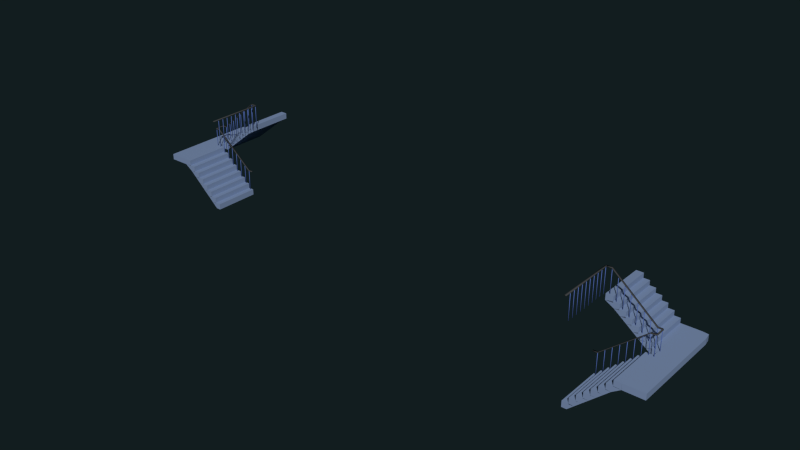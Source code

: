 # Source: St_Etage_stairs.blend  (saved by Blender 2.74.0; exported with 4.5.12 LTS)
import bpy
from mathutils import Matrix  # noqa: F401  (used for matrix-valued properties, if any)

bpy.ops.wm.read_factory_settings(use_empty=True)
scene = bpy.context.scene
scene.name = 'Scene'

# ---- collections
col_collection_4 = bpy.data.collections.new('Collection 4'); scene.collection.children.link(col_collection_4)

# ---- materials (node trees are filled in below, after node groups)
mat_blue_wall_mat = bpy.data.materials.new('blue_wall_mat')
mat_blue_wall_mat.alpha_threshold = 0.0
mat_blue_wall_mat.use_transparent_shadow = False
mat_blue_wall_mat.diffuse_color = (0.2024, 0.2799, 0.448, 1.0)
mat_blue_wall_mat.roughness = 0.5
mat_treppenstangen_mat = bpy.data.materials.new('treppenstangen_mat')
mat_treppenstangen_mat.alpha_threshold = 0.0
mat_treppenstangen_mat.use_transparent_shadow = False
mat_treppenstangen_mat.diffuse_color = (0.09289, 0.158, 0.448, 1.0)
mat_treppenstangen_mat.roughness = 0.5
mat_treppengel_nder = bpy.data.materials.new('Treppengeländer')
mat_treppengel_nder.alpha_threshold = 0.0
mat_treppengel_nder.use_transparent_shadow = False
mat_treppengel_nder.diffuse_color = (0.05505, 0.0575, 0.06072, 1.0)
mat_treppengel_nder.roughness = 0.5

# ---- material node trees

# ---- world
world_world = bpy.data.worlds.new('World'); scene.world = world_world
world_world.color = (0.005979, 0.01231, 0.01341)
world_world.use_sun_shadow = False
world_world.sun_shadow_jitter_overblur = 0.0
world_world.cycles.sampling_method = 'MANUAL'
world_world.cycles.sample_map_resolution = 256

# ---- meshes
me_plane_004 = bpy.data.meshes.new('Plane.004')
me_plane_004.from_pydata([(-0.592, -0.7336, -0.4641), (-0.592, -0.7336, -0.3385), (-0.592, -0.5893, -0.4641), (0.592, -0.7336, -0.4641), (0.592, -0.7336, -0.3385), (0.592, -0.5893, -0.4641), (-0.592, -0.4092, -0.3492), (-0.592, -0.524, -0.3385), (0.592, -0.4092, -0.3492), (0.592, -0.524, -0.3385), (-0.592, -0.5539, -0.3494), (-0.592, -0.5539, -0.2239), (-0.592, -0.4096, -0.3494), (-0.592, -0.3444, -0.2239), (0.592, -0.5539, -0.3494), (0.592, -0.5539, -0.2239), (0.592, -0.4096, -0.3494), (-0.592, -0.2295, -0.2345), (0.592, -0.2295, -0.2345), (0.592, -0.3444, -0.2239), (-0.592, -0.3743, -0.2348), (-0.592, -0.3743, -0.1092), (-0.592, -0.23, -0.2348), (-0.592, -0.1647, -0.1092), (0.592, -0.3743, -0.2348), (0.592, -0.3743, -0.1092), (0.592, -0.23, -0.2348), (-0.592, -0.04985, -0.1198), (0.592, -0.04985, -0.1198), (0.592, -0.1647, -0.1092), (-0.592, -0.1946, -0.1201), (-0.592, -0.1946, 0.005442), (-0.592, -0.05033, -0.1201), (0.592, -0.1946, -0.1201), (0.592, -0.1946, 0.005442), (0.592, -0.05033, -0.1201), (-0.592, 0.1298, -0.005178), (-0.592, 0.01495, 0.005442), (0.592, 0.1298, -0.005178), (0.592, 0.01495, 0.005442), (-0.592, -0.01495, -0.005442), (-0.592, -0.01495, 0.1201), (-0.592, 0.1293, -0.005442), (-0.592, 0.1946, 0.1201), (0.592, -0.01495, -0.005442), (0.592, -0.01495, 0.1201), (0.592, 0.1293, -0.005442), (-0.592, 0.3095, 0.1095), (0.592, 0.3095, 0.1095), (0.592, 0.1946, 0.1201), (-0.592, 0.1647, 0.1092), (-0.592, 0.1647, 0.2348), (-0.592, 0.309, 0.1092), (-0.592, 0.3743, 0.2348), (0.592, 0.1647, 0.1092), (0.592, 0.1647, 0.2348), (0.592, 0.309, 0.1092), (-0.592, 0.4891, 0.2241), (0.592, 0.4891, 0.2241), (0.592, 0.3743, 0.2348), (-0.592, 0.3444, 0.2239), (-0.592, 0.3444, 0.3494), (-0.592, 0.4887, 0.2239), (0.592, 0.3444, 0.2239), (0.592, 0.3444, 0.3494), (0.592, 0.4887, 0.2239), (-0.592, 0.7318, 0.3388), (-0.592, 0.5539, 0.3494), (0.592, 0.7318, 0.3388), (0.592, 0.5539, 0.3494), (-0.592, 0.524, 0.3385), (-0.592, 0.524, 0.4641), (-0.592, 0.7313, 0.3385), (0.592, 0.524, 0.3385), (0.592, 0.524, 0.4641), (0.592, 0.7313, 0.3385), (-0.592, 0.7336, 0.4641), (0.592, 0.7336, 0.4641)], [], [(5, 2, 6, 8), (4, 1, 0, 3), (0, 2, 5, 3), (7, 9, 8, 6), (11, 13, 12, 10), (16, 12, 17, 18), (15, 11, 10, 14), (10, 12, 16, 14), (21, 23, 22, 20), (26, 22, 27, 28), (25, 21, 20, 24), (20, 22, 26, 24), (35, 32, 36, 38), (34, 31, 30, 33), (30, 32, 35, 33), (37, 39, 38, 36), (41, 43, 42, 40), (46, 42, 47, 48), (45, 41, 40, 44), (40, 42, 46, 44), (51, 53, 52, 50), (56, 52, 57, 58), (55, 51, 50, 54), (50, 52, 56, 54), (65, 62, 66, 68), (64, 61, 60, 63), (60, 62, 65, 63), (67, 69, 68, 66), (74, 71, 70, 73), (70, 72, 75, 73), (1, 7, 2, 0), (9, 4, 3, 5), (1, 4, 9, 7), (9, 5, 8), (2, 7, 6), (19, 15, 14, 16), (11, 15, 19, 13), (13, 19, 18, 17), (19, 16, 18), (12, 13, 17), (29, 25, 24, 26), (21, 25, 29, 23), (23, 29, 28, 27), (29, 26, 28), (22, 23, 27), (31, 37, 32, 30), (39, 34, 33, 35), (31, 34, 39, 37), (39, 35, 38), (32, 37, 36), (49, 45, 44, 46), (41, 45, 49, 43), (43, 49, 48, 47), (49, 46, 48), (42, 43, 47), (59, 55, 54, 56), (51, 55, 59, 53), (53, 59, 58, 57), (59, 56, 58), (52, 53, 57), (61, 67, 62, 60), (69, 64, 63, 65), (61, 64, 69, 67), (69, 65, 68), (62, 67, 66), (71, 76, 72, 70), (77, 74, 73, 75), (71, 74, 77, 76)])
_uv = me_plane_004.uv_layers.new(name='UVMap')
_uv.uv.foreach_set('vector', [0.4581, 0.2414, 0.4581, 0.4829, 0.4198, 0.4829, 0.4198, 0.2414, 0.9492, 0.7243, 0.9492, 0.4829, 0.9741, 0.4829, 0.9741, 0.7243, 0.4886, 0.4829, 0.4581, 0.4829, 0.4581, 0.2414, 0.4886, 0.2414, 0.739, 0.4829, 0.739, 0.2414, 0.7632, 0.2414, 0.7632, 0.4829, 0.8001, 0.7243, 0.8001, 0.7671, 0.7752, 0.7538, 0.7752, 0.7243, 0.5878, 0.4829, 0.5878, 0.2414, 0.6261, 0.2414, 0.6261, 0.4829, 0.994, 0.2414, 0.994, 0.4829, 0.9691, 0.4829, 0.9691, 0.2414, 0.5574, 0.2414, 0.5878, 0.2414, 0.5878, 0.4829, 0.5574, 0.4829, 0.651, 0.7905, 0.651, 0.7477, 0.6758, 0.7611, 0.6758, 0.7905, 0.5269, 3.039e-09, 0.5269, 0.2414, 0.4886, 0.2414, 0.4886, 0.0, 0.9691, 0.2414, 0.9691, 0.4829, 0.9443, 0.4829, 0.9443, 0.2414, 0.5574, 0.2414, 0.5269, 0.2414, 0.5269, 3.039e-09, 0.5574, 1.215e-08, 0.4581, 0.0, 0.4581, 0.2414, 0.4198, 0.2414, 0.4198, 3.039e-08, 0.9503, 0.2414, 0.9503, 0.0, 0.9752, 0.0, 0.9752, 0.2414, 0.4886, 0.2414, 0.4581, 0.2414, 0.4581, 0.0, 0.4886, 9.116e-09, 0.719, 2.431e-08, 0.719, 0.2414, 0.6948, 0.2414, 0.6948, 2.431e-08, 0.6261, 0.7905, 0.6261, 0.7477, 0.651, 0.7611, 0.651, 0.7905, 0.5269, 0.2414, 0.5269, 0.4829, 0.4886, 0.4829, 0.4886, 0.2414, 0.9492, 0.4829, 0.9492, 0.7243, 0.9244, 0.7243, 0.9244, 0.4829, 0.5574, 0.4829, 0.5269, 0.4829, 0.5269, 0.2414, 0.5574, 0.2414, 0.8001, 0.7905, 0.8001, 0.7477, 0.8249, 0.7611, 0.8249, 0.7905, 0.5957, 0.0, 0.5957, 0.2414, 0.5574, 0.2414, 0.5574, 1.215e-08, 0.9006, 0.0, 0.9006, 0.2414, 0.8758, 0.2414, 0.8758, 1.519e-09, 0.6261, 0.2414, 0.5957, 0.2414, 0.5957, 0.0, 0.6261, 1.064e-08, 0.3682, 0.2414, 0.3682, 0.0, 0.4198, 0.0, 0.4198, 0.2414, 0.9255, 0.2414, 0.9255, 0.0, 0.9503, 0.0, 0.9503, 0.2414, 0.3377, 0.0, 0.3682, 0.0, 0.3682, 0.2414, 0.3377, 0.2414, 0.3816, 0.4829, 0.3816, 0.2414, 0.4191, 0.2414, 0.4191, 0.4829, 0.9255, 0.0, 0.9255, 0.2414, 0.9006, 0.2414, 0.9006, 6.077e-09, 0.9194, 0.4829, 0.8757, 0.4829, 0.8757, 0.2414, 0.9194, 0.2414, 0.5937, 0.7905, 0.5937, 0.7477, 0.6186, 0.7611, 0.6186, 0.7905, 0.6186, 0.8139, 0.6186, 0.8566, 0.5937, 0.8566, 0.5937, 0.8272, 0.6948, 0.4829, 0.6948, 0.2414, 0.739, 0.2414, 0.739, 0.4829, 0.6186, 0.8139, 0.5937, 0.8272, 0.6165, 0.7905, 0.6186, 0.7611, 0.5937, 0.7477, 0.5958, 0.7243, 0.2493, 0.782, 0.2493, 0.8247, 0.2244, 0.8247, 0.2244, 0.7953, 0.6261, 0.7243, 0.6261, 0.4829, 0.6704, 0.4829, 0.6704, 0.7243, 0.6704, 0.7243, 0.6704, 0.4829, 0.6946, 0.4829, 0.6946, 0.7243, 0.2493, 0.782, 0.2244, 0.7953, 0.2472, 0.7586, 0.7752, 0.7538, 0.8001, 0.7671, 0.798, 0.7905, 0.7255, 0.8139, 0.7255, 0.8566, 0.7007, 0.8566, 0.7007, 0.8272, 0.557, 0.7243, 0.557, 0.4829, 0.6013, 0.4829, 0.6013, 0.7243, 0.6013, 0.7243, 0.6013, 0.4829, 0.6255, 0.4829, 0.6255, 0.7243, 0.7255, 0.8139, 0.7007, 0.8272, 0.7234, 0.7905, 0.6758, 0.7611, 0.651, 0.7477, 0.6531, 0.7243, 0.7007, 0.7243, 0.7007, 0.7671, 0.6758, 0.7538, 0.6758, 0.7243, 0.1864, 0.782, 0.1864, 0.8247, 0.1616, 0.8247, 0.1616, 0.7953, 0.7632, 0.0, 0.7632, 0.2414, 0.719, 0.2414, 0.719, 2.431e-08, 0.1864, 0.782, 0.1616, 0.7953, 0.1843, 0.7586, 0.6758, 0.7538, 0.7007, 0.7671, 0.6986, 0.7905, 0.1119, 0.782, 0.1119, 0.8247, 0.08705, 0.8247, 0.08705, 0.7953, 0.6946, 0.7243, 0.6946, 0.4829, 0.7388, 0.4829, 0.7388, 0.7243, 0.7388, 0.7243, 0.7388, 0.4829, 0.763, 0.4829, 0.763, 0.7243, 0.1119, 0.782, 0.08705, 0.7953, 0.1098, 0.7586, 0.651, 0.7611, 0.6261, 0.7477, 0.6282, 0.7243, 0.2113, 0.782, 0.2113, 0.8247, 0.1864, 0.8247, 0.1864, 0.7953, 0.06845, 0.5171, 0.06845, 0.7586, 0.0242, 0.7586, 0.0242, 0.5171, 0.0242, 0.5171, 0.0242, 0.7586, 0.0, 0.7586, 1.574e-08, 0.5171, 0.2113, 0.782, 0.1864, 0.7953, 0.2092, 0.7586, 0.8249, 0.7611, 0.8001, 0.7477, 0.8022, 0.7243, 0.544, 0.8033, 0.544, 0.7606, 0.5689, 0.7739, 0.5689, 0.8033, 0.5937, 0.7606, 0.5937, 0.8033, 0.5689, 0.8033, 0.5689, 0.7739, 0.3374, 0.4829, 0.3374, 0.2414, 0.3816, 0.2414, 0.3816, 0.4829, 0.5937, 0.7606, 0.5689, 0.7739, 0.5916, 0.7243, 0.5689, 0.7739, 0.544, 0.7606, 0.5461, 0.7243, 0.7255, 0.8332, 0.7255, 0.7905, 0.7504, 0.7909, 0.7504, 0.8332, 0.8249, 0.7905, 0.8249, 0.8332, 0.8001, 0.8332, 0.8001, 0.7909, 0.8315, 0.2414, 0.8315, 0.0, 0.8758, 1.064e-08, 0.8758, 0.2414])
me_plane_004.materials.append(mat_blue_wall_mat)
me_plane_004.use_remesh_preserve_volume = False
me_plane_004.use_remesh_preserve_attributes = False
me_plane_004.use_mirror_vertex_groups = False
me_plane_004.update()
me_plane_003 = bpy.data.meshes.new('Plane.003')
me_plane_003.from_pydata([(-0.592, -0.7336, -0.4641), (-0.592, -0.7336, -0.3385), (-0.592, -0.5893, -0.4641), (0.592, -0.7336, -0.4641), (0.592, -0.7336, -0.3385), (0.592, -0.5893, -0.4641), (-0.592, -0.4092, -0.3492), (-0.592, -0.524, -0.3385), (0.592, -0.4092, -0.3492), (0.592, -0.524, -0.3385), (-0.592, -0.5539, -0.3494), (-0.592, -0.5539, -0.2239), (-0.592, -0.4096, -0.3494), (-0.592, -0.3444, -0.2239), (0.592, -0.5539, -0.3494), (0.592, -0.5539, -0.2239), (0.592, -0.4096, -0.3494), (-0.592, -0.2295, -0.2345), (0.592, -0.2295, -0.2345), (0.592, -0.3444, -0.2239), (-0.592, -0.3743, -0.2348), (-0.592, -0.3743, -0.1092), (-0.592, -0.23, -0.2348), (-0.592, -0.1647, -0.1092), (0.592, -0.3743, -0.2348), (0.592, -0.3743, -0.1092), (0.592, -0.23, -0.2348), (-0.592, -0.04985, -0.1198), (0.592, -0.04985, -0.1198), (0.592, -0.1647, -0.1092), (-0.592, -0.1946, -0.1201), (-0.592, -0.1946, 0.005442), (-0.592, -0.05033, -0.1201), (0.592, -0.1946, -0.1201), (0.592, -0.1946, 0.005442), (0.592, -0.05033, -0.1201), (-0.592, 0.1298, -0.005178), (-0.592, 0.01495, 0.005442), (0.592, 0.1298, -0.005178), (0.592, 0.01495, 0.005442), (-0.592, -0.01495, -0.005442), (-0.592, -0.01495, 0.1201), (-0.592, 0.1293, -0.005442), (-0.592, 0.1946, 0.1201), (0.592, -0.01495, -0.005442), (0.592, -0.01495, 0.1201), (0.592, 0.1293, -0.005442), (-0.592, 0.3095, 0.1095), (0.592, 0.3095, 0.1095), (0.592, 0.1946, 0.1201), (-0.592, 0.1647, 0.1092), (-0.592, 0.1647, 0.2348), (-0.592, 0.309, 0.1092), (-0.592, 0.3743, 0.2348), (0.592, 0.1647, 0.1092), (0.592, 0.1647, 0.2348), (0.592, 0.309, 0.1092), (-0.592, 0.4891, 0.2241), (0.592, 0.4891, 0.2241), (0.592, 0.3743, 0.2348), (-0.592, 0.3444, 0.2239), (-0.592, 0.3444, 0.3494), (-0.592, 0.4887, 0.2239), (0.592, 0.3444, 0.2239), (0.592, 0.3444, 0.3494), (0.592, 0.4887, 0.2239), (-0.592, 0.7318, 0.3388), (-0.592, 0.5539, 0.3494), (0.592, 0.7318, 0.3388), (0.592, 0.5539, 0.3494), (-0.592, 0.524, 0.3385), (-0.592, 0.524, 0.4641), (-0.592, 0.7313, 0.3385), (0.592, 0.524, 0.3385), (0.592, 0.524, 0.4641), (0.592, 0.7313, 0.3385), (-0.592, 0.7336, 0.4641), (0.592, 0.7336, 0.4641)], [], [(5, 2, 6, 8), (4, 1, 0, 3), (0, 2, 5, 3), (7, 9, 8, 6), (11, 13, 12, 10), (16, 12, 17, 18), (15, 11, 10, 14), (10, 12, 16, 14), (21, 23, 22, 20), (26, 22, 27, 28), (25, 21, 20, 24), (20, 22, 26, 24), (35, 32, 36, 38), (34, 31, 30, 33), (30, 32, 35, 33), (37, 39, 38, 36), (41, 43, 42, 40), (46, 42, 47, 48), (45, 41, 40, 44), (40, 42, 46, 44), (51, 53, 52, 50), (56, 52, 57, 58), (55, 51, 50, 54), (50, 52, 56, 54), (65, 62, 66, 68), (64, 61, 60, 63), (60, 62, 65, 63), (67, 69, 68, 66), (74, 71, 70, 73), (70, 72, 75, 73), (1, 7, 2, 0), (9, 4, 3, 5), (1, 4, 9, 7), (9, 5, 8), (2, 7, 6), (19, 15, 14, 16), (11, 15, 19, 13), (13, 19, 18, 17), (19, 16, 18), (12, 13, 17), (29, 25, 24, 26), (21, 25, 29, 23), (23, 29, 28, 27), (29, 26, 28), (22, 23, 27), (31, 37, 32, 30), (39, 34, 33, 35), (31, 34, 39, 37), (39, 35, 38), (32, 37, 36), (49, 45, 44, 46), (41, 45, 49, 43), (43, 49, 48, 47), (49, 46, 48), (42, 43, 47), (59, 55, 54, 56), (51, 55, 59, 53), (53, 59, 58, 57), (59, 56, 58), (52, 53, 57), (61, 67, 62, 60), (69, 64, 63, 65), (61, 64, 69, 67), (69, 65, 68), (62, 67, 66), (71, 76, 72, 70), (77, 74, 73, 75), (71, 74, 77, 76)])
_uv = me_plane_003.uv_layers.new(name='UVMap')
_uv.uv.foreach_set('vector', [0.4581, 0.2414, 0.4581, 0.4829, 0.4198, 0.4829, 0.4198, 0.2414, 0.9492, 0.7243, 0.9492, 0.4829, 0.9741, 0.4829, 0.9741, 0.7243, 0.4886, 0.4829, 0.4581, 0.4829, 0.4581, 0.2414, 0.4886, 0.2414, 0.739, 0.4829, 0.739, 0.2414, 0.7632, 0.2414, 0.7632, 0.4829, 0.8001, 0.7243, 0.8001, 0.7671, 0.7752, 0.7538, 0.7752, 0.7243, 0.5878, 0.4829, 0.5878, 0.2414, 0.6261, 0.2414, 0.6261, 0.4829, 0.994, 0.2414, 0.994, 0.4829, 0.9691, 0.4829, 0.9691, 0.2414, 0.5574, 0.2414, 0.5878, 0.2414, 0.5878, 0.4829, 0.5574, 0.4829, 0.651, 0.7905, 0.651, 0.7477, 0.6758, 0.7611, 0.6758, 0.7905, 0.5269, 3.039e-09, 0.5269, 0.2414, 0.4886, 0.2414, 0.4886, 0.0, 0.9691, 0.2414, 0.9691, 0.4829, 0.9443, 0.4829, 0.9443, 0.2414, 0.5574, 0.2414, 0.5269, 0.2414, 0.5269, 3.039e-09, 0.5574, 1.215e-08, 0.4581, 0.0, 0.4581, 0.2414, 0.4198, 0.2414, 0.4198, 3.039e-08, 0.9503, 0.2414, 0.9503, 0.0, 0.9752, 0.0, 0.9752, 0.2414, 0.4886, 0.2414, 0.4581, 0.2414, 0.4581, 0.0, 0.4886, 9.116e-09, 0.719, 2.431e-08, 0.719, 0.2414, 0.6948, 0.2414, 0.6948, 2.431e-08, 0.6261, 0.7905, 0.6261, 0.7477, 0.651, 0.7611, 0.651, 0.7905, 0.5269, 0.2414, 0.5269, 0.4829, 0.4886, 0.4829, 0.4886, 0.2414, 0.9492, 0.4829, 0.9492, 0.7243, 0.9244, 0.7243, 0.9244, 0.4829, 0.5574, 0.4829, 0.5269, 0.4829, 0.5269, 0.2414, 0.5574, 0.2414, 0.8001, 0.7905, 0.8001, 0.7477, 0.8249, 0.7611, 0.8249, 0.7905, 0.5957, 0.0, 0.5957, 0.2414, 0.5574, 0.2414, 0.5574, 1.215e-08, 0.9006, 0.0, 0.9006, 0.2414, 0.8758, 0.2414, 0.8758, 1.519e-09, 0.6261, 0.2414, 0.5957, 0.2414, 0.5957, 0.0, 0.6261, 1.064e-08, 0.3682, 0.2414, 0.3682, 0.0, 0.4198, 0.0, 0.4198, 0.2414, 0.9255, 0.2414, 0.9255, 0.0, 0.9503, 0.0, 0.9503, 0.2414, 0.3377, 0.0, 0.3682, 0.0, 0.3682, 0.2414, 0.3377, 0.2414, 0.3816, 0.4829, 0.3816, 0.2414, 0.4191, 0.2414, 0.4191, 0.4829, 0.9255, 0.0, 0.9255, 0.2414, 0.9006, 0.2414, 0.9006, 6.077e-09, 0.9194, 0.4829, 0.8757, 0.4829, 0.8757, 0.2414, 0.9194, 0.2414, 0.5937, 0.7905, 0.5937, 0.7477, 0.6186, 0.7611, 0.6186, 0.7905, 0.6186, 0.8139, 0.6186, 0.8566, 0.5937, 0.8566, 0.5937, 0.8272, 0.6948, 0.4829, 0.6948, 0.2414, 0.739, 0.2414, 0.739, 0.4829, 0.6186, 0.8139, 0.5937, 0.8272, 0.6165, 0.7905, 0.6186, 0.7611, 0.5937, 0.7477, 0.5958, 0.7243, 0.2493, 0.782, 0.2493, 0.8247, 0.2244, 0.8247, 0.2244, 0.7953, 0.6261, 0.7243, 0.6261, 0.4829, 0.6704, 0.4829, 0.6704, 0.7243, 0.6704, 0.7243, 0.6704, 0.4829, 0.6946, 0.4829, 0.6946, 0.7243, 0.2493, 0.782, 0.2244, 0.7953, 0.2472, 0.7586, 0.7752, 0.7538, 0.8001, 0.7671, 0.798, 0.7905, 0.7255, 0.8139, 0.7255, 0.8566, 0.7007, 0.8566, 0.7007, 0.8272, 0.557, 0.7243, 0.557, 0.4829, 0.6013, 0.4829, 0.6013, 0.7243, 0.6013, 0.7243, 0.6013, 0.4829, 0.6255, 0.4829, 0.6255, 0.7243, 0.7255, 0.8139, 0.7007, 0.8272, 0.7234, 0.7905, 0.6758, 0.7611, 0.651, 0.7477, 0.6531, 0.7243, 0.7007, 0.7243, 0.7007, 0.7671, 0.6758, 0.7538, 0.6758, 0.7243, 0.1864, 0.782, 0.1864, 0.8247, 0.1616, 0.8247, 0.1616, 0.7953, 0.7632, 0.0, 0.7632, 0.2414, 0.719, 0.2414, 0.719, 2.431e-08, 0.1864, 0.782, 0.1616, 0.7953, 0.1843, 0.7586, 0.6758, 0.7538, 0.7007, 0.7671, 0.6986, 0.7905, 0.1119, 0.782, 0.1119, 0.8247, 0.08705, 0.8247, 0.08705, 0.7953, 0.6946, 0.7243, 0.6946, 0.4829, 0.7388, 0.4829, 0.7388, 0.7243, 0.7388, 0.7243, 0.7388, 0.4829, 0.763, 0.4829, 0.763, 0.7243, 0.1119, 0.782, 0.08705, 0.7953, 0.1098, 0.7586, 0.651, 0.7611, 0.6261, 0.7477, 0.6282, 0.7243, 0.2113, 0.782, 0.2113, 0.8247, 0.1864, 0.8247, 0.1864, 0.7953, 0.06845, 0.5171, 0.06845, 0.7586, 0.0242, 0.7586, 0.0242, 0.5171, 0.0242, 0.5171, 0.0242, 0.7586, 0.0, 0.7586, 1.574e-08, 0.5171, 0.2113, 0.782, 0.1864, 0.7953, 0.2092, 0.7586, 0.8249, 0.7611, 0.8001, 0.7477, 0.8022, 0.7243, 0.544, 0.8033, 0.544, 0.7606, 0.5689, 0.7739, 0.5689, 0.8033, 0.5937, 0.7606, 0.5937, 0.8033, 0.5689, 0.8033, 0.5689, 0.7739, 0.3374, 0.4829, 0.3374, 0.2414, 0.3816, 0.2414, 0.3816, 0.4829, 0.5937, 0.7606, 0.5689, 0.7739, 0.5916, 0.7243, 0.5689, 0.7739, 0.544, 0.7606, 0.5461, 0.7243, 0.7255, 0.8332, 0.7255, 0.7905, 0.7504, 0.7909, 0.7504, 0.8332, 0.8249, 0.7905, 0.8249, 0.8332, 0.8001, 0.8332, 0.8001, 0.7909, 0.8315, 0.2414, 0.8315, 0.0, 0.8758, 1.064e-08, 0.8758, 0.2414])
me_plane_003.materials.append(mat_blue_wall_mat)
me_plane_003.use_remesh_preserve_volume = False
me_plane_003.use_remesh_preserve_attributes = False
me_plane_003.use_mirror_vertex_groups = False
me_plane_003.update()
me_plane_002 = bpy.data.meshes.new('Plane.002')
me_plane_002.from_pydata([(-1.268, -0.3021, 0.06306), (1.268, -0.3021, 0.06306), (-1.268, 0.3026, 0.06248), (1.248, 0.2717, 0.06248), (-1.268, -0.3021, -0.06248), (1.268, -0.3021, -0.06248), (-1.268, 0.3026, -0.06248), (1.248, 0.2717, -0.06248), (0.08393, -0.3021, -0.06248), (0.08393, -0.3021, 0.06306), (-1.268, -0.3021, -0.0628), (-0.08393, -0.3021, -0.0628), (-1.268, -0.3026, -0.06306), (-0.08393, -0.3026, -0.06306), (-1.268, -0.3004, 0.06248), (-0.08393, -0.3004, 0.06248), (-1.268, 0.1061, 0.06267), (1.268, 0.1061, 0.06267), (-1.268, 0.1061, -0.06248), (1.268, 0.1061, -0.06248), (1.09, -0.3021, 0.06306), (1.09, 0.3026, 0.06248), (1.09, -0.3021, -0.06248), (1.09, 0.3026, -0.06248), (1.09, 0.1061, -0.06248), (1.09, 0.1061, 0.06267)], [(11, 10), (13, 12), (14, 15), (14, 12), (15, 13)], [(25, 17, 3, 21), (24, 23, 7, 19), (21, 23, 6, 2), (17, 19, 7, 3), (20, 22, 5, 1), (16, 18, 4, 0), (9, 1, 5, 8), (2, 6, 18, 16), (1, 5, 19, 17), (22, 24, 19, 5), (20, 1, 17, 25), (0, 20, 25, 16), (4, 18, 24, 22), (0, 4, 22, 20), (3, 7, 23, 21), (18, 6, 23, 24), (16, 25, 21, 2)])
_uv = me_plane_002.uv_layers.new(name='UVMap')
_uv.uv.foreach_set('vector', [0.1692, 0.4809, 0.1692, 0.5171, 0.1342, 0.513, 0.1277, 0.4809, 0.04151, 0.03622, 0.0, 0.03622, 0.006521, 0.004162, 0.04151, 0.0, 0.8996, 0.5151, 0.9244, 0.5151, 0.9244, 0.9959, 0.8996, 0.9959, 0.4694, 0.7581, 0.4446, 0.7581, 0.4446, 0.7243, 0.4694, 0.7243, 0.4175, 0.5191, 0.3927, 0.5191, 0.3927, 0.4829, 0.4175, 0.4829, 0.4696, 0.7644, 0.4943, 0.7644, 0.4943, 0.8476, 0.4695, 0.8476, 0.324, 0.9657, 0.324, 0.7243, 0.3489, 0.7243, 0.3489, 0.9657, 0.4696, 0.7243, 0.4943, 0.7243, 0.4943, 0.7644, 0.4696, 0.7644, 0.4695, 0.8414, 0.4446, 0.8414, 0.4446, 0.7581, 0.4694, 0.7581, 0.1277, 0.03622, 0.04151, 0.03622, 0.04151, 0.0, 0.1277, 0.0, 0.2554, 0.4809, 0.2554, 0.5171, 0.1692, 0.5171, 0.1692, 0.4809, 0.2554, 2.431e-08, 0.2554, 0.4809, 0.1692, 0.4809, 0.1692, 2.431e-08, 0.1277, 0.5171, 0.04151, 0.5171, 0.04151, 0.03622, 0.1277, 0.03622, 0.4175, 1.0, 0.3927, 1.0, 0.3927, 0.5191, 0.4175, 0.5191, 0.8996, 0.4829, 0.9244, 0.4829, 0.9244, 0.5151, 0.8996, 0.5151, 0.04151, 0.5171, 1.007e-07, 0.5171, 0.0, 0.03622, 0.04151, 0.03622, 0.1692, 2.431e-08, 0.1692, 0.4809, 0.1277, 0.4809, 0.1277, 0.0])
me_plane_002.materials.append(mat_blue_wall_mat)
me_plane_002.use_remesh_preserve_volume = False
me_plane_002.use_remesh_preserve_attributes = False
me_plane_002.use_mirror_vertex_groups = False
me_plane_002.update()
me_plane_001 = bpy.data.meshes.new('Plane.001')
me_plane_001.from_pydata([(-1.268, -0.3021, 0.06306), (1.268, -0.3021, 0.06306), (-1.268, 0.3026, 0.06248), (1.248, 0.2717, 0.06248), (-1.268, -0.3021, -0.06248), (1.268, -0.3021, -0.06248), (-1.268, 0.3026, -0.06248), (1.248, 0.2717, -0.06248), (0.08393, -0.3021, -0.06248), (0.08393, -0.3021, 0.06306), (-1.268, -0.3021, -0.0628), (-0.08393, -0.3021, -0.0628), (-1.268, -0.3026, -0.06306), (-0.08393, -0.3026, -0.06306), (-1.268, -0.3004, 0.06248), (-0.08393, -0.3004, 0.06248), (-1.268, 0.1061, 0.06267), (1.268, 0.1061, 0.06267), (-1.268, 0.1061, -0.06248), (1.268, 0.1061, -0.06248), (1.09, -0.3021, 0.06306), (1.09, 0.3026, 0.06248), (1.09, -0.3021, -0.06248), (1.09, 0.3026, -0.06248), (1.09, 0.1061, -0.06248), (1.09, 0.1061, 0.06267)], [(11, 10), (13, 12), (14, 15), (14, 12), (15, 13)], [(25, 17, 3, 21), (24, 23, 7, 19), (21, 23, 6, 2), (17, 19, 7, 3), (20, 22, 5, 1), (16, 18, 4, 0), (9, 1, 5, 8), (2, 6, 18, 16), (1, 5, 19, 17), (22, 24, 19, 5), (20, 1, 17, 25), (0, 20, 25, 16), (4, 18, 24, 22), (0, 4, 22, 20), (3, 7, 23, 21), (18, 6, 23, 24), (16, 25, 21, 2)])
_uv = me_plane_001.uv_layers.new(name='UVMap')
_uv.uv.foreach_set('vector', [0.1692, 0.4809, 0.1692, 0.5171, 0.1342, 0.513, 0.1277, 0.4809, 0.04151, 0.03622, 0.0, 0.03622, 0.006521, 0.004162, 0.04151, 0.0, 0.8996, 0.5151, 0.9244, 0.5151, 0.9244, 0.9959, 0.8996, 0.9959, 0.4694, 0.7581, 0.4446, 0.7581, 0.4446, 0.7243, 0.4694, 0.7243, 0.4175, 0.5191, 0.3927, 0.5191, 0.3927, 0.4829, 0.4175, 0.4829, 0.4696, 0.7644, 0.4943, 0.7644, 0.4943, 0.8476, 0.4695, 0.8476, 0.324, 0.9657, 0.324, 0.7243, 0.3489, 0.7243, 0.3489, 0.9657, 0.4696, 0.7243, 0.4943, 0.7243, 0.4943, 0.7644, 0.4696, 0.7644, 0.4695, 0.8414, 0.4446, 0.8414, 0.4446, 0.7581, 0.4694, 0.7581, 0.1277, 0.03622, 0.04151, 0.03622, 0.04151, 0.0, 0.1277, 0.0, 0.2554, 0.4809, 0.2554, 0.5171, 0.1692, 0.5171, 0.1692, 0.4809, 0.2554, 2.431e-08, 0.2554, 0.4809, 0.1692, 0.4809, 0.1692, 2.431e-08, 0.1277, 0.5171, 0.04151, 0.5171, 0.04151, 0.03622, 0.1277, 0.03622, 0.4175, 1.0, 0.3927, 1.0, 0.3927, 0.5191, 0.4175, 0.5191, 0.8996, 0.4829, 0.9244, 0.4829, 0.9244, 0.5151, 0.8996, 0.5151, 0.04151, 0.5171, 1.007e-07, 0.5171, 0.0, 0.03622, 0.04151, 0.03622, 0.1692, 2.431e-08, 0.1692, 0.4809, 0.1277, 0.4809, 0.1277, 0.0])
me_plane_001.materials.append(mat_blue_wall_mat)
me_plane_001.use_remesh_preserve_volume = False
me_plane_001.use_remesh_preserve_attributes = False
me_plane_001.use_mirror_vertex_groups = False
me_plane_001.update()
me_cube_009 = bpy.data.meshes.new('Cube.009')
me_cube_009.from_pydata([(-0.0113, -0.0113, -0.51), (-0.0113, -0.0113, 0.51), (-0.0113, 0.0113, -0.51), (-0.0113, 0.0113, 0.51), (0.0113, -0.0113, -0.51), (0.0113, -0.0113, 0.51), (0.0113, 0.0113, -0.51), (0.0113, 0.0113, 0.51)], [], [(1, 3, 2, 0), (3, 7, 6, 2), (7, 5, 4, 6), (5, 1, 0, 4), (0, 2, 6, 4), (5, 7, 3, 1)])
me_cube_009.polygons.foreach_set('use_smooth', [True] * 6)
me_cube_009.materials.append(mat_treppenstangen_mat)
me_cube_009.use_remesh_preserve_volume = False
me_cube_009.use_remesh_preserve_attributes = False
me_cube_009.use_mirror_vertex_groups = False
me_cube_009.update()
me_cube_007 = bpy.data.meshes.new('Cube.007')
me_cube_007.from_pydata([(-1.42, 0.04842, -0.01138), (-1.42, 0.04842, 0.01138), (-1.396, -0.02006, -0.01138), (-1.396, -0.02006, 0.01138), (-1.34, 0.04842, -0.01138), (-1.34, 0.04842, 0.01138), (-1.34, -0.04842, -0.01138), (-1.34, -0.04842, 0.01138), (1.42, 0.04842, -0.01138), (1.42, 0.04842, 0.01138), (1.42, -0.04842, -0.01138), (1.42, -0.04842, 0.01138)], [], [(1, 0, 2, 3), (6, 4, 8, 10), (3, 2, 6, 7), (9, 11, 10, 8), (7, 6, 10, 11), (5, 7, 11, 9), (4, 5, 9, 8), (0, 4, 2), (2, 4, 6), (5, 1, 3), (5, 3, 7)])
me_cube_007.polygons.foreach_set('use_smooth', [True] * 11)
me_cube_007.materials.append(mat_treppengel_nder)
me_cube_007.use_remesh_preserve_volume = False
me_cube_007.use_remesh_preserve_attributes = False
me_cube_007.use_mirror_vertex_groups = False
me_cube_007.update()
me_plane_000 = bpy.data.meshes.new('Plane.000')
me_plane_000.from_pydata([(0.592, 0.7336, -0.2845), (0.592, 0.7336, -0.4101), (0.592, 0.5893, -0.4101), (0.592, 0.524, -0.2845), (-0.592, 0.7336, -0.4101), (-0.592, 0.7336, -0.2845), (-0.592, 0.5893, -0.4101), (-0.592, 0.524, -0.2845), (0.592, 0.4092, -0.3105), (-0.592, 0.4092, -0.3105), (0.592, 0.5539, -0.3108), (0.592, 0.5539, -0.1853), (0.592, 0.4096, -0.3108), (0.592, 0.3444, -0.1853), (-0.592, 0.5539, -0.3108), (-0.592, 0.5539, -0.1853), (-0.592, 0.4096, -0.3108), (-0.592, 0.3444, -0.1853), (0.592, 0.2295, -0.2113), (-0.592, 0.2295, -0.2113), (0.592, 0.3743, -0.2116), (0.592, 0.3743, -0.08607), (0.592, 0.23, -0.2116), (0.592, 0.1647, -0.08607), (-0.592, 0.3743, -0.2116), (-0.592, 0.3743, -0.08607), (-0.592, 0.23, -0.2116), (-0.592, 0.1647, -0.08607), (0.592, 0.04985, -0.112), (-0.592, 0.04985, -0.112), (0.592, 0.1946, -0.1124), (0.592, 0.1946, 0.01316), (0.592, 0.05033, -0.1124), (0.592, -0.01495, 0.01316), (-0.592, 0.1946, -0.1124), (-0.592, 0.1946, 0.01316), (-0.592, 0.05033, -0.1124), (-0.592, -0.01495, 0.01316), (0.592, -0.1298, -0.01282), (-0.592, -0.1298, -0.01282), (0.592, 0.01495, -0.01316), (0.592, 0.01495, 0.1124), (0.592, -0.1293, -0.01316), (0.592, -0.1946, 0.1124), (-0.592, 0.01495, -0.01316), (-0.592, 0.01495, 0.1124), (-0.592, -0.1293, -0.01316), (-0.592, -0.1946, 0.1124), (0.592, -0.3095, 0.0864), (-0.592, -0.3095, 0.0864), (0.592, -0.1647, 0.08607), (0.592, -0.1647, 0.2116), (0.592, -0.309, 0.08607), (0.592, -0.3743, 0.2116), (-0.592, -0.1647, 0.08607), (-0.592, -0.1647, 0.2116), (-0.592, -0.309, 0.08607), (-0.592, -0.3743, 0.2116), (0.592, -0.4891, 0.1856), (-0.592, -0.4891, 0.1856), (0.592, -0.3444, 0.1853), (0.592, -0.3444, 0.3108), (0.592, -0.4887, 0.1853), (0.592, -0.5539, 0.3108), (-0.592, -0.3444, 0.1853), (-0.592, -0.3444, 0.3108), (-0.592, -0.4887, 0.1853), (-0.592, -0.5539, 0.3108), (0.592, -0.7336, 0.2849), (-0.592, -0.7336, 0.2849), (0.592, -0.524, 0.2845), (0.592, -0.524, 0.4101), (0.592, -0.7331, 0.2845), (0.592, -0.7336, 0.4101), (-0.592, -0.524, 0.2845), (-0.592, -0.524, 0.4101), (-0.592, -0.7331, 0.2845), (-0.592, -0.7336, 0.4101)], [], [(6, 2, 8, 9), (7, 5, 4, 6), (11, 13, 12, 10), (16, 12, 18, 19), (17, 15, 14, 16), (15, 11, 10, 14), (10, 12, 16, 14), (11, 15, 17, 13), (21, 23, 22, 20), (26, 22, 28, 29), (27, 25, 24, 26), (25, 21, 20, 24), (20, 22, 26, 24), (21, 25, 27, 23), (31, 33, 32, 30), (36, 32, 38, 39), (37, 35, 34, 36), (35, 31, 30, 34), (30, 32, 36, 34), (31, 35, 37, 33), (41, 43, 42, 40), (46, 42, 48, 49), (47, 45, 44, 46), (45, 41, 40, 44), (40, 42, 46, 44), (41, 45, 47, 43), (51, 53, 52, 50), (56, 52, 58, 59), (57, 55, 54, 56), (55, 51, 50, 54), (50, 52, 56, 54), (51, 55, 57, 53), (61, 63, 62, 60), (66, 62, 68, 69), (67, 65, 64, 66), (65, 61, 60, 64), (60, 62, 66, 64), (61, 65, 67, 63), (71, 73, 72, 70), (77, 75, 74, 76), (75, 71, 70, 74), (70, 72, 76, 74), (71, 75, 77, 73), (1, 2, 6, 4), (0, 3, 2, 1), (0, 5, 7, 3), (3, 7, 9, 8), (7, 6, 9), (2, 3, 8), (13, 17, 19, 18), (17, 16, 19), (12, 13, 18), (23, 27, 29, 28), (27, 26, 29), (22, 23, 28), (33, 37, 39, 38), (37, 36, 39), (32, 33, 38), (43, 47, 49, 48), (47, 46, 49), (42, 43, 48), (53, 57, 59, 58), (57, 56, 59), (52, 53, 58), (63, 67, 69, 68), (67, 66, 69), (62, 63, 68), (72, 73, 77, 76)])
_uv = me_plane_000.uv_layers.new(name='UVMap')
_uv.uv.foreach_set('vector', [0.7937, 0.4829, 0.7937, 0.2414, 0.8315, 0.2414, 0.8315, 0.4829, 0.1616, 0.782, 0.1616, 0.8247, 0.1367, 0.8247, 0.1367, 0.7953, 0.0622, 0.8247, 0.0622, 0.782, 0.08705, 0.7953, 0.08705, 0.8247, 0.1672, 0.7586, 0.1672, 0.5171, 0.205, 0.5171, 0.205, 0.7586, 0.7752, 0.7477, 0.7752, 0.7905, 0.7504, 0.7905, 0.7504, 0.7611, 0.2803, 0.9657, 0.2803, 0.7243, 0.3051, 0.7243, 0.3051, 0.9657, 0.1367, 0.5171, 0.1672, 0.5171, 0.1672, 0.7586, 0.1367, 0.7586, 0.2554, 0.7243, 0.2554, 0.4829, 0.2997, 0.4829, 0.2997, 0.7243, 0.1119, 0.8247, 0.1119, 0.782, 0.1367, 0.7953, 0.1367, 0.8247, 0.8692, 0.4829, 0.8692, 0.7243, 0.8313, 0.7243, 0.8313, 0.4829, 0.7255, 0.7477, 0.7255, 0.7905, 0.7007, 0.7905, 0.7007, 0.7611, 0.9989, 0.7243, 0.9989, 0.9657, 0.9741, 0.9657, 0.9741, 0.7243, 0.8996, 0.7243, 0.8692, 0.7243, 0.8692, 0.4829, 0.8996, 0.4829, 0.324, 0.7243, 0.324, 0.4829, 0.3683, 0.4829, 0.3683, 0.7243, 0.651, 0.7905, 0.651, 0.8332, 0.6261, 0.8199, 0.6261, 0.7905, 0.7935, 0.7243, 0.7935, 0.4829, 0.8313, 0.4829, 0.8313, 0.7243, 0.0497, 0.782, 0.0497, 0.8247, 0.02485, 0.8247, 0.02485, 0.7953, 0.2803, 0.7243, 0.2803, 0.9657, 0.2554, 0.9657, 0.2554, 0.7243, 0.763, 0.4829, 0.7935, 0.4829, 0.7935, 0.7243, 0.763, 0.7243, 0.6261, 0.4829, 0.6261, 0.2414, 0.6704, 0.2414, 0.6704, 0.4829, 0.6758, 0.8566, 0.6758, 0.8139, 0.7007, 0.8272, 0.7007, 0.8566, 0.7937, 0.2414, 0.7937, 0.0, 0.8315, 4.862e-08, 0.8315, 0.2414, 0.02485, 0.782, 0.02485, 0.8247, 0.0, 0.8247, 0.0, 0.7953, 0.9741, 0.7243, 0.9741, 0.4829, 0.9989, 0.4829, 0.9989, 0.7243, 0.7632, 0.0, 0.7937, 0.0, 0.7937, 0.2414, 0.7632, 0.2414, 0.4198, 0.7243, 0.4198, 0.4829, 0.464, 0.4829, 0.464, 0.7243, 0.651, 0.8566, 0.651, 0.8139, 0.6758, 0.8272, 0.6758, 0.8566, 0.09893, 0.7586, 0.09893, 0.5171, 0.1367, 0.5171, 0.1367, 0.7586, 0.7504, 0.7477, 0.7504, 0.7905, 0.7255, 0.7905, 0.7255, 0.7611, 0.3489, 0.9657, 0.3489, 0.7243, 0.3737, 0.7243, 0.3737, 0.9657, 0.06845, 0.5171, 0.09893, 0.5171, 0.09893, 0.7586, 0.06845, 0.7586, 0.4884, 0.7243, 0.4884, 0.4829, 0.5327, 0.4829, 0.5327, 0.7243, 0.5192, 0.8037, 0.5192, 0.761, 0.544, 0.7743, 0.544, 0.8037, 0.2859, 0.4829, 0.2859, 0.2414, 0.3374, 0.2414, 0.3374, 0.4829, 0.5192, 0.761, 0.5192, 0.8037, 0.4943, 0.8037, 0.4943, 0.7743, 0.9752, 0.2414, 0.9752, 0.0, 1.0, 0.0, 1.0, 0.2414, 0.2554, 0.2414, 0.2859, 0.2414, 0.2859, 0.4829, 0.2554, 0.4829, 0.2554, 0.2414, 0.2554, 1.064e-08, 0.2997, 0.0, 0.2997, 0.2414, 0.7752, 0.8332, 0.7752, 0.7905, 0.8001, 0.7906, 0.8001, 0.8332, 0.7752, 0.7905, 0.7752, 0.8332, 0.7504, 0.8332, 0.7504, 0.7906, 0.4198, 0.9657, 0.4198, 0.7243, 0.4446, 0.7243, 0.4446, 0.9657, 0.8315, 0.2414, 0.8757, 0.2414, 0.8757, 0.4829, 0.8315, 0.4829, 0.2493, 0.5171, 0.2493, 0.7586, 0.205, 0.7586, 0.205, 0.5171, 0.7632, 0.2414, 0.7937, 0.2414, 0.7937, 0.4829, 0.7632, 0.4829, 0.4695, 0.8414, 0.4695, 0.8841, 0.4446, 0.8708, 0.4446, 0.8414, 0.6261, 0.2414, 0.6261, 1.215e-08, 0.6704, 0.0, 0.6704, 0.2414, 0.6704, 0.2414, 0.6704, 0.0, 0.6948, 6.077e-09, 0.6948, 0.2414, 0.1616, 0.782, 0.1367, 0.7953, 0.1565, 0.7586, 0.4446, 0.8708, 0.4695, 0.8841, 0.4644, 0.9075, 0.2997, 0.7243, 0.2997, 0.4829, 0.324, 0.4829, 0.324, 0.7243, 0.7752, 0.7477, 0.7504, 0.7611, 0.7701, 0.7243, 0.08705, 0.7953, 0.0622, 0.782, 0.06734, 0.7586, 0.3683, 0.7243, 0.3683, 0.4829, 0.3927, 0.4829, 0.3927, 0.7243, 0.7255, 0.7477, 0.7007, 0.7611, 0.7204, 0.7243, 0.1367, 0.7953, 0.1119, 0.782, 0.117, 0.7586, 0.6704, 0.4829, 0.6704, 0.2414, 0.6948, 0.2414, 0.6948, 0.4829, 0.0497, 0.782, 0.02485, 0.7953, 0.04456, 0.7586, 0.6261, 0.8199, 0.651, 0.8332, 0.6458, 0.8566, 0.464, 0.7243, 0.464, 0.4829, 0.4884, 0.4829, 0.4884, 0.7243, 0.02485, 0.782, 0.0, 0.7953, 0.01971, 0.7586, 0.7007, 0.8272, 0.6758, 0.8139, 0.681, 0.7905, 0.5327, 0.7243, 0.5327, 0.4829, 0.557, 0.4829, 0.557, 0.7243, 0.7504, 0.7477, 0.7255, 0.7611, 0.7452, 0.7243, 0.6758, 0.8272, 0.651, 0.8139, 0.6561, 0.7905, 0.2997, 0.2414, 0.2997, 0.0, 0.3377, 1.367e-08, 0.3377, 0.2414, 0.5192, 0.761, 0.4943, 0.7743, 0.5141, 0.7243, 0.544, 0.7743, 0.5192, 0.761, 0.5243, 0.7243, 0.9194, 0.2414, 0.9443, 0.2414, 0.9443, 0.4829, 0.9194, 0.4829])
me_plane_000.materials.append(mat_blue_wall_mat)
me_plane_000.use_remesh_preserve_volume = False
me_plane_000.use_remesh_preserve_attributes = False
me_plane_000.use_mirror_vertex_groups = False
me_plane_000.update()
me_plane_023 = bpy.data.meshes.new('Plane.023')
me_plane_023.from_pydata([(0.592, 0.7336, -0.2845), (0.592, 0.7336, -0.4101), (0.592, 0.5893, -0.4101), (0.592, 0.524, -0.2845), (-0.592, 0.7336, -0.4101), (-0.592, 0.7336, -0.2845), (-0.592, 0.5893, -0.4101), (-0.592, 0.524, -0.2845), (0.592, 0.4092, -0.3105), (-0.592, 0.4092, -0.3105), (0.592, 0.5539, -0.3108), (0.592, 0.5539, -0.1853), (0.592, 0.4096, -0.3108), (0.592, 0.3444, -0.1853), (-0.592, 0.5539, -0.3108), (-0.592, 0.5539, -0.1853), (-0.592, 0.4096, -0.3108), (-0.592, 0.3444, -0.1853), (0.592, 0.2295, -0.2113), (-0.592, 0.2295, -0.2113), (0.592, 0.3743, -0.2116), (0.592, 0.3743, -0.08607), (0.592, 0.23, -0.2116), (0.592, 0.1647, -0.08607), (-0.592, 0.3743, -0.2116), (-0.592, 0.3743, -0.08607), (-0.592, 0.23, -0.2116), (-0.592, 0.1647, -0.08607), (0.592, 0.04985, -0.112), (-0.592, 0.04985, -0.112), (0.592, 0.1946, -0.1124), (0.592, 0.1946, 0.01316), (0.592, 0.05033, -0.1124), (0.592, -0.01495, 0.01316), (-0.592, 0.1946, -0.1124), (-0.592, 0.1946, 0.01316), (-0.592, 0.05033, -0.1124), (-0.592, -0.01495, 0.01316), (0.592, -0.1298, -0.01282), (-0.592, -0.1298, -0.01282), (0.592, 0.01495, -0.01316), (0.592, 0.01495, 0.1124), (0.592, -0.1293, -0.01316), (0.592, -0.1946, 0.1124), (-0.592, 0.01495, -0.01316), (-0.592, 0.01495, 0.1124), (-0.592, -0.1293, -0.01316), (-0.592, -0.1946, 0.1124), (0.592, -0.3095, 0.0864), (-0.592, -0.3095, 0.0864), (0.592, -0.1647, 0.08607), (0.592, -0.1647, 0.2116), (0.592, -0.309, 0.08607), (0.592, -0.3743, 0.2116), (-0.592, -0.1647, 0.08607), (-0.592, -0.1647, 0.2116), (-0.592, -0.309, 0.08607), (-0.592, -0.3743, 0.2116), (0.592, -0.4891, 0.1856), (-0.592, -0.4891, 0.1856), (0.592, -0.3444, 0.1853), (0.592, -0.3444, 0.3108), (0.592, -0.4887, 0.1853), (0.592, -0.5539, 0.3108), (-0.592, -0.3444, 0.1853), (-0.592, -0.3444, 0.3108), (-0.592, -0.4887, 0.1853), (-0.592, -0.5539, 0.3108), (0.592, -0.7336, 0.2849), (-0.592, -0.7336, 0.2849), (0.592, -0.524, 0.2845), (0.592, -0.524, 0.4101), (0.592, -0.7331, 0.2845), (0.592, -0.7336, 0.4101), (-0.592, -0.524, 0.2845), (-0.592, -0.524, 0.4101), (-0.592, -0.7331, 0.2845), (-0.592, -0.7336, 0.4101)], [], [(6, 2, 8, 9), (7, 5, 4, 6), (11, 13, 12, 10), (16, 12, 18, 19), (17, 15, 14, 16), (15, 11, 10, 14), (10, 12, 16, 14), (11, 15, 17, 13), (21, 23, 22, 20), (26, 22, 28, 29), (27, 25, 24, 26), (25, 21, 20, 24), (20, 22, 26, 24), (21, 25, 27, 23), (31, 33, 32, 30), (36, 32, 38, 39), (37, 35, 34, 36), (35, 31, 30, 34), (30, 32, 36, 34), (31, 35, 37, 33), (41, 43, 42, 40), (46, 42, 48, 49), (47, 45, 44, 46), (45, 41, 40, 44), (40, 42, 46, 44), (41, 45, 47, 43), (51, 53, 52, 50), (56, 52, 58, 59), (57, 55, 54, 56), (55, 51, 50, 54), (50, 52, 56, 54), (51, 55, 57, 53), (61, 63, 62, 60), (66, 62, 68, 69), (67, 65, 64, 66), (65, 61, 60, 64), (60, 62, 66, 64), (61, 65, 67, 63), (71, 73, 72, 70), (77, 75, 74, 76), (75, 71, 70, 74), (70, 72, 76, 74), (71, 75, 77, 73), (1, 2, 6, 4), (0, 3, 2, 1), (0, 5, 7, 3), (3, 7, 9, 8), (7, 6, 9), (2, 3, 8), (13, 17, 19, 18), (17, 16, 19), (12, 13, 18), (23, 27, 29, 28), (27, 26, 29), (22, 23, 28), (33, 37, 39, 38), (37, 36, 39), (32, 33, 38), (43, 47, 49, 48), (47, 46, 49), (42, 43, 48), (53, 57, 59, 58), (57, 56, 59), (52, 53, 58), (63, 67, 69, 68), (67, 66, 69), (62, 63, 68), (72, 73, 77, 76)])
_uv = me_plane_023.uv_layers.new(name='UVMap')
_uv.uv.foreach_set('vector', [0.7937, 0.4829, 0.7937, 0.2414, 0.8315, 0.2414, 0.8315, 0.4829, 0.1616, 0.782, 0.1616, 0.8247, 0.1367, 0.8247, 0.1367, 0.7953, 0.0622, 0.8247, 0.0622, 0.782, 0.08705, 0.7953, 0.08705, 0.8247, 0.1672, 0.7586, 0.1672, 0.5171, 0.205, 0.5171, 0.205, 0.7586, 0.7752, 0.7477, 0.7752, 0.7905, 0.7504, 0.7905, 0.7504, 0.7611, 0.2803, 0.9657, 0.2803, 0.7243, 0.3051, 0.7243, 0.3051, 0.9657, 0.1367, 0.5171, 0.1672, 0.5171, 0.1672, 0.7586, 0.1367, 0.7586, 0.2554, 0.7243, 0.2554, 0.4829, 0.2997, 0.4829, 0.2997, 0.7243, 0.1119, 0.8247, 0.1119, 0.782, 0.1367, 0.7953, 0.1367, 0.8247, 0.8692, 0.4829, 0.8692, 0.7243, 0.8313, 0.7243, 0.8313, 0.4829, 0.7255, 0.7477, 0.7255, 0.7905, 0.7007, 0.7905, 0.7007, 0.7611, 0.9989, 0.7243, 0.9989, 0.9657, 0.9741, 0.9657, 0.9741, 0.7243, 0.8996, 0.7243, 0.8692, 0.7243, 0.8692, 0.4829, 0.8996, 0.4829, 0.324, 0.7243, 0.324, 0.4829, 0.3683, 0.4829, 0.3683, 0.7243, 0.651, 0.7905, 0.651, 0.8332, 0.6261, 0.8199, 0.6261, 0.7905, 0.7935, 0.7243, 0.7935, 0.4829, 0.8313, 0.4829, 0.8313, 0.7243, 0.0497, 0.782, 0.0497, 0.8247, 0.02485, 0.8247, 0.02485, 0.7953, 0.2803, 0.7243, 0.2803, 0.9657, 0.2554, 0.9657, 0.2554, 0.7243, 0.763, 0.4829, 0.7935, 0.4829, 0.7935, 0.7243, 0.763, 0.7243, 0.6261, 0.4829, 0.6261, 0.2414, 0.6704, 0.2414, 0.6704, 0.4829, 0.6758, 0.8566, 0.6758, 0.8139, 0.7007, 0.8272, 0.7007, 0.8566, 0.7937, 0.2414, 0.7937, 0.0, 0.8315, 4.862e-08, 0.8315, 0.2414, 0.02485, 0.782, 0.02485, 0.8247, 0.0, 0.8247, 0.0, 0.7953, 0.9741, 0.7243, 0.9741, 0.4829, 0.9989, 0.4829, 0.9989, 0.7243, 0.7632, 0.0, 0.7937, 0.0, 0.7937, 0.2414, 0.7632, 0.2414, 0.4198, 0.7243, 0.4198, 0.4829, 0.464, 0.4829, 0.464, 0.7243, 0.651, 0.8566, 0.651, 0.8139, 0.6758, 0.8272, 0.6758, 0.8566, 0.09893, 0.7586, 0.09893, 0.5171, 0.1367, 0.5171, 0.1367, 0.7586, 0.7504, 0.7477, 0.7504, 0.7905, 0.7255, 0.7905, 0.7255, 0.7611, 0.3489, 0.9657, 0.3489, 0.7243, 0.3737, 0.7243, 0.3737, 0.9657, 0.06845, 0.5171, 0.09893, 0.5171, 0.09893, 0.7586, 0.06845, 0.7586, 0.4884, 0.7243, 0.4884, 0.4829, 0.5327, 0.4829, 0.5327, 0.7243, 0.5192, 0.8037, 0.5192, 0.761, 0.544, 0.7743, 0.544, 0.8037, 0.2859, 0.4829, 0.2859, 0.2414, 0.3374, 0.2414, 0.3374, 0.4829, 0.5192, 0.761, 0.5192, 0.8037, 0.4943, 0.8037, 0.4943, 0.7743, 0.9752, 0.2414, 0.9752, 0.0, 1.0, 0.0, 1.0, 0.2414, 0.2554, 0.2414, 0.2859, 0.2414, 0.2859, 0.4829, 0.2554, 0.4829, 0.2554, 0.2414, 0.2554, 1.064e-08, 0.2997, 0.0, 0.2997, 0.2414, 0.7752, 0.8332, 0.7752, 0.7905, 0.8001, 0.7906, 0.8001, 0.8332, 0.7752, 0.7905, 0.7752, 0.8332, 0.7504, 0.8332, 0.7504, 0.7906, 0.4198, 0.9657, 0.4198, 0.7243, 0.4446, 0.7243, 0.4446, 0.9657, 0.8315, 0.2414, 0.8757, 0.2414, 0.8757, 0.4829, 0.8315, 0.4829, 0.2493, 0.5171, 0.2493, 0.7586, 0.205, 0.7586, 0.205, 0.5171, 0.7632, 0.2414, 0.7937, 0.2414, 0.7937, 0.4829, 0.7632, 0.4829, 0.4695, 0.8414, 0.4695, 0.8841, 0.4446, 0.8708, 0.4446, 0.8414, 0.6261, 0.2414, 0.6261, 1.215e-08, 0.6704, 0.0, 0.6704, 0.2414, 0.6704, 0.2414, 0.6704, 0.0, 0.6948, 6.077e-09, 0.6948, 0.2414, 0.1616, 0.782, 0.1367, 0.7953, 0.1565, 0.7586, 0.4446, 0.8708, 0.4695, 0.8841, 0.4644, 0.9075, 0.2997, 0.7243, 0.2997, 0.4829, 0.324, 0.4829, 0.324, 0.7243, 0.7752, 0.7477, 0.7504, 0.7611, 0.7701, 0.7243, 0.08705, 0.7953, 0.0622, 0.782, 0.06734, 0.7586, 0.3683, 0.7243, 0.3683, 0.4829, 0.3927, 0.4829, 0.3927, 0.7243, 0.7255, 0.7477, 0.7007, 0.7611, 0.7204, 0.7243, 0.1367, 0.7953, 0.1119, 0.782, 0.117, 0.7586, 0.6704, 0.4829, 0.6704, 0.2414, 0.6948, 0.2414, 0.6948, 0.4829, 0.0497, 0.782, 0.02485, 0.7953, 0.04456, 0.7586, 0.6261, 0.8199, 0.651, 0.8332, 0.6458, 0.8566, 0.464, 0.7243, 0.464, 0.4829, 0.4884, 0.4829, 0.4884, 0.7243, 0.02485, 0.782, 0.0, 0.7953, 0.01971, 0.7586, 0.7007, 0.8272, 0.6758, 0.8139, 0.681, 0.7905, 0.5327, 0.7243, 0.5327, 0.4829, 0.557, 0.4829, 0.557, 0.7243, 0.7504, 0.7477, 0.7255, 0.7611, 0.7452, 0.7243, 0.6758, 0.8272, 0.651, 0.8139, 0.6561, 0.7905, 0.2997, 0.2414, 0.2997, 0.0, 0.3377, 1.367e-08, 0.3377, 0.2414, 0.5192, 0.761, 0.4943, 0.7743, 0.5141, 0.7243, 0.544, 0.7743, 0.5192, 0.761, 0.5243, 0.7243, 0.9194, 0.2414, 0.9443, 0.2414, 0.9443, 0.4829, 0.9194, 0.4829])
me_plane_023.materials.append(mat_blue_wall_mat)
me_plane_023.use_remesh_preserve_volume = False
me_plane_023.use_remesh_preserve_attributes = False
me_plane_023.use_mirror_vertex_groups = False
me_plane_023.update()
me_cube_006 = bpy.data.meshes.new('Cube.006')
me_cube_006.from_pydata([(-0.0113, -1.254, -1.187), (-0.0113, -1.254, -0.2688), (-0.0113, -1.231, -1.187), (-0.0113, -1.231, -0.2688), (0.0113, -1.254, -1.187), (0.0113, -1.254, -0.2688), (0.0113, -1.231, -1.187), (0.0113, -1.231, -0.2688), (-0.0113, -0.8988, -0.9792), (-0.0113, -0.8988, -0.0608), (-0.0113, -0.8762, -0.9792), (-0.0113, -0.8762, -0.0608), (0.0113, -0.8988, -0.9792), (0.0113, -0.8988, -0.0608), (0.0113, -0.8762, -0.9792), (0.0113, -0.8762, -0.0608), (-0.0113, -0.5438, -0.7712), (-0.0113, -0.5438, 0.1472), (-0.0113, -0.5212, -0.7712), (-0.0113, -0.5212, 0.1472), (0.0113, -0.5438, -0.7712), (0.0113, -0.5438, 0.1472), (0.0113, -0.5212, -0.7712), (0.0113, -0.5212, 0.1472), (-0.0113, -0.1888, -0.5632), (-0.0113, -0.1888, 0.3552), (-0.0113, -0.1662, -0.5632), (-0.0113, -0.1662, 0.3552), (0.0113, -0.1888, -0.5632), (0.0113, -0.1888, 0.3552), (0.0113, -0.1662, -0.5632), (0.0113, -0.1662, 0.3552), (-0.0113, 0.1662, -0.3552), (-0.0113, 0.1662, 0.5632), (-0.0113, 0.1888, -0.3552), (-0.0113, 0.1888, 0.5632), (0.0113, 0.1662, -0.3552), (0.0113, 0.1662, 0.5632), (0.0113, 0.1888, -0.3552), (0.0113, 0.1888, 0.5632), (-0.0113, 0.5212, -0.1472), (-0.0113, 0.5212, 0.7712), (-0.0113, 0.5438, -0.1472), (-0.0113, 0.5438, 0.7712), (0.0113, 0.5212, -0.1472), (0.0113, 0.5212, 0.7712), (0.0113, 0.5438, -0.1472), (0.0113, 0.5438, 0.7712), (-0.0113, 0.8762, 0.0608), (-0.0113, 0.8762, 0.9792), (-0.0113, 0.8988, 0.0608), (-0.0113, 0.8988, 0.9792), (0.0113, 0.8762, 0.0608), (0.0113, 0.8762, 0.9792), (0.0113, 0.8988, 0.0608), (0.0113, 0.8988, 0.9792), (-0.0113, 1.231, 0.2688), (-0.0113, 1.231, 1.187), (-0.0113, 1.254, 0.2688), (-0.0113, 1.254, 1.187), (0.0113, 1.231, 0.2688), (0.0113, 1.231, 1.187), (0.0113, 1.254, 0.2688), (0.0113, 1.254, 1.187)], [], [(1, 3, 2, 0), (3, 7, 6, 2), (7, 5, 4, 6), (5, 1, 0, 4), (0, 2, 6, 4), (5, 7, 3, 1), (9, 11, 10, 8), (11, 15, 14, 10), (15, 13, 12, 14), (13, 9, 8, 12), (8, 10, 14, 12), (13, 15, 11, 9), (17, 19, 18, 16), (19, 23, 22, 18), (23, 21, 20, 22), (21, 17, 16, 20), (16, 18, 22, 20), (21, 23, 19, 17), (25, 27, 26, 24), (27, 31, 30, 26), (31, 29, 28, 30), (29, 25, 24, 28), (24, 26, 30, 28), (29, 31, 27, 25), (33, 35, 34, 32), (35, 39, 38, 34), (39, 37, 36, 38), (37, 33, 32, 36), (32, 34, 38, 36), (37, 39, 35, 33), (41, 43, 42, 40), (43, 47, 46, 42), (47, 45, 44, 46), (45, 41, 40, 44), (40, 42, 46, 44), (45, 47, 43, 41), (49, 51, 50, 48), (51, 55, 54, 50), (55, 53, 52, 54), (53, 49, 48, 52), (48, 50, 54, 52), (53, 55, 51, 49), (57, 59, 58, 56), (59, 63, 62, 58), (63, 61, 60, 62), (61, 57, 56, 60), (56, 58, 62, 60), (61, 63, 59, 57)])
me_cube_006.polygons.foreach_set('use_smooth', [True] * 48)
me_cube_006.materials.append(mat_treppenstangen_mat)
me_cube_006.use_remesh_preserve_volume = False
me_cube_006.use_remesh_preserve_attributes = False
me_cube_006.use_mirror_vertex_groups = False
me_cube_006.update()
me_cube_005 = bpy.data.meshes.new('Cube.005')
me_cube_005.from_pydata([(-0.0113, -1.254, -1.191), (-0.0113, -1.254, -0.2722), (-0.0113, -1.231, -1.189), (-0.0113, -1.231, -0.2703), (0.0113, -1.254, -1.191), (0.0113, -1.254, -0.2722), (0.0113, -1.231, -1.189), (0.0113, -1.231, -0.2703), (-0.0113, -0.8988, -0.9819), (-0.0113, -0.8988, -0.06346), (-0.0113, -0.8762, -0.98), (-0.0113, -0.8762, -0.06163), (0.0113, -0.8988, -0.9819), (0.0113, -0.8988, -0.06346), (0.0113, -0.8762, -0.98), (0.0113, -0.8762, -0.06163), (-0.0113, -0.5438, -0.7732), (-0.0113, -0.5438, 0.1452), (-0.0113, -0.5212, -0.7713), (-0.0113, -0.5212, 0.1471), (0.0113, -0.5438, -0.7732), (0.0113, -0.5438, 0.1452), (0.0113, -0.5212, -0.7713), (0.0113, -0.5212, 0.1471), (-0.0113, -0.1888, -0.5645), (-0.0113, -0.1888, 0.3539), (-0.0113, -0.1662, -0.5626), (-0.0113, -0.1662, 0.3558), (0.0113, -0.1888, -0.5645), (0.0113, -0.1888, 0.3539), (0.0113, -0.1662, -0.5626), (0.0113, -0.1662, 0.3558), (-0.0113, 0.1662, -0.3558), (-0.0113, 0.1662, 0.5626), (-0.0113, 0.1888, -0.3539), (-0.0113, 0.1888, 0.5645), (0.0113, 0.1662, -0.3558), (0.0113, 0.1662, 0.5626), (0.0113, 0.1888, -0.3539), (0.0113, 0.1888, 0.5645), (-0.0113, 0.5212, -0.1471), (-0.0113, 0.5212, 0.7713), (-0.0113, 0.5438, -0.1452), (-0.0113, 0.5438, 0.7732), (0.0113, 0.5212, -0.1471), (0.0113, 0.5212, 0.7713), (0.0113, 0.5438, -0.1452), (0.0113, 0.5438, 0.7732), (-0.0113, 0.8762, 0.06163), (-0.0113, 0.8762, 0.98), (-0.0113, 0.8988, 0.06346), (-0.0113, 0.8988, 0.9819), (0.0113, 0.8762, 0.06163), (0.0113, 0.8762, 0.98), (0.0113, 0.8988, 0.06346), (0.0113, 0.8988, 0.9819), (-0.0113, 1.231, 0.2703), (-0.0113, 1.231, 1.189), (-0.0113, 1.254, 0.2722), (-0.0113, 1.254, 1.191), (0.0113, 1.231, 0.2703), (0.0113, 1.231, 1.189), (0.0113, 1.254, 0.2722), (0.0113, 1.254, 1.191)], [], [(1, 3, 2, 0), (3, 7, 6, 2), (7, 5, 4, 6), (5, 1, 0, 4), (0, 2, 6, 4), (5, 7, 3, 1), (9, 11, 10, 8), (11, 15, 14, 10), (15, 13, 12, 14), (13, 9, 8, 12), (8, 10, 14, 12), (13, 15, 11, 9), (17, 19, 18, 16), (19, 23, 22, 18), (23, 21, 20, 22), (21, 17, 16, 20), (16, 18, 22, 20), (21, 23, 19, 17), (25, 27, 26, 24), (27, 31, 30, 26), (31, 29, 28, 30), (29, 25, 24, 28), (24, 26, 30, 28), (29, 31, 27, 25), (33, 35, 34, 32), (35, 39, 38, 34), (39, 37, 36, 38), (37, 33, 32, 36), (32, 34, 38, 36), (37, 39, 35, 33), (41, 43, 42, 40), (43, 47, 46, 42), (47, 45, 44, 46), (45, 41, 40, 44), (40, 42, 46, 44), (45, 47, 43, 41), (49, 51, 50, 48), (51, 55, 54, 50), (55, 53, 52, 54), (53, 49, 48, 52), (48, 50, 54, 52), (53, 55, 51, 49), (57, 59, 58, 56), (59, 63, 62, 58), (63, 61, 60, 62), (61, 57, 56, 60), (56, 58, 62, 60), (61, 63, 59, 57)])
me_cube_005.polygons.foreach_set('use_smooth', [True] * 48)
me_cube_005.materials.append(mat_treppenstangen_mat)
me_cube_005.use_remesh_preserve_volume = False
me_cube_005.use_remesh_preserve_attributes = False
me_cube_005.use_mirror_vertex_groups = False
me_cube_005.update()
me_cube_002 = bpy.data.meshes.new('Cube.002')
me_cube_002.from_pydata([(-0.2826, -1.268, -1.482), (-0.2826, -1.268, -1.46), (-0.2826, 1.221, -0.01946), (-0.2826, 1.221, 0.003298), (-0.2026, -1.268, -1.482), (-0.2026, -1.268, -1.46), (-0.2026, 1.221, -0.01946), (-0.2026, 1.221, 0.003298), (-0.2826, 1.456, -0.01946), (-0.2826, 1.456, 0.003298), (-0.2592, 1.513, -0.01946), (-0.2592, 1.513, 0.003298), (-0.2026, 1.536, -0.01946), (-0.2026, 1.536, 0.003298), (-0.2026, 1.456, -0.01946), (-0.2026, 1.456, 0.003298), (0.2026, 1.536, -0.01946), (0.2026, 1.536, 0.003298), (0.2592, 1.513, -0.01946), (0.2592, 1.513, 0.003298), (0.2826, 1.456, -0.01946), (0.2826, 1.456, 0.003298), (0.2026, 1.456, -0.01946), (0.2026, 1.456, 0.003298), (0.2826, 1.226, -0.01946), (0.2826, 1.226, 0.003298), (0.2025, 1.226, -0.01946), (0.2025, 1.226, 0.003298), (0.2826, -1.258, 1.46), (0.2826, -1.258, 1.482), (0.2026, -1.258, 1.46), (0.2026, -1.258, 1.482), (-0.2826, -1.536, -1.482), (-0.2826, -1.536, -1.46), (-0.2026, -1.536, -1.482), (-0.2026, -1.536, -1.46), (0.2826, -1.536, 1.46), (0.2826, -1.536, 1.482), (0.2026, -1.536, 1.46), (0.2026, -1.536, 1.482)], [], [(1, 3, 2, 0), (7, 5, 4, 6), (0, 4, 34, 32), (0, 2, 6, 4), (5, 7, 3, 1), (2, 3, 9, 8), (8, 9, 11, 10), (10, 11, 13, 12), (12, 13, 17, 16), (22, 20, 24, 26), (16, 17, 19, 18), (18, 19, 21, 20), (26, 24, 28, 30), (21, 23, 27, 25), (20, 21, 25, 24), (30, 28, 36, 38), (25, 27, 31, 29), (24, 25, 29, 28), (35, 33, 32, 34), (5, 1, 33, 35), (4, 5, 35, 34), (1, 0, 32, 33), (37, 39, 38, 36), (29, 31, 39, 37), (28, 29, 37, 36), (6, 2, 8, 14), (14, 8, 10), (7, 6, 14, 15), (3, 7, 15, 9), (14, 10, 12), (9, 15, 11), (14, 12, 16, 22), (11, 15, 13), (22, 16, 18), (15, 14, 22, 23), (13, 15, 23, 17), (22, 18, 20), (17, 23, 19), (19, 23, 21), (23, 22, 26, 27), (27, 26, 30, 31), (31, 30, 38, 39)])
me_cube_002.polygons.foreach_set('use_smooth', [True] * 42)
me_cube_002.materials.append(mat_treppengel_nder)
me_cube_002.use_remesh_preserve_volume = False
me_cube_002.use_remesh_preserve_attributes = False
me_cube_002.use_mirror_vertex_groups = False
me_cube_002.update()
me_cube_001 = bpy.data.meshes.new('Cube.001')
me_cube_001.from_pydata([(-0.0113, -0.0113, -0.4592), (-0.0113, -0.0113, 0.4592), (-0.0113, 0.0113, -0.4592), (-0.0113, 0.0113, 0.4592), (0.0113, -0.0113, -0.4592), (0.0113, -0.0113, 0.4592), (0.0113, 0.0113, -0.4592), (0.0113, 0.0113, 0.4592)], [], [(1, 3, 2, 0), (3, 7, 6, 2), (7, 5, 4, 6), (5, 1, 0, 4), (0, 2, 6, 4), (5, 7, 3, 1)])
me_cube_001.polygons.foreach_set('use_smooth', [True] * 6)
me_cube_001.materials.append(mat_treppenstangen_mat)
me_cube_001.use_remesh_preserve_volume = False
me_cube_001.use_remesh_preserve_attributes = False
me_cube_001.use_mirror_vertex_groups = False
me_cube_001.update()
me_cube_000 = bpy.data.meshes.new('Cube.000')
me_cube_000.from_pydata([(-0.0113, -0.0113, -0.4592), (-0.0113, -0.0113, 0.4592), (-0.0113, 0.0113, -0.4592), (-0.0113, 0.0113, 0.4592), (0.0113, -0.0113, -0.4592), (0.0113, -0.0113, 0.4592), (0.0113, 0.0113, -0.4592), (0.0113, 0.0113, 0.4592)], [], [(1, 3, 2, 0), (3, 7, 6, 2), (7, 5, 4, 6), (5, 1, 0, 4), (0, 2, 6, 4), (5, 7, 3, 1)])
me_cube_000.polygons.foreach_set('use_smooth', [True] * 6)
me_cube_000.materials.append(mat_treppenstangen_mat)
me_cube_000.use_remesh_preserve_volume = False
me_cube_000.use_remesh_preserve_attributes = False
me_cube_000.use_mirror_vertex_groups = False
me_cube_000.update()
me_cube_1217 = bpy.data.meshes.new('Cube.1217')
me_cube_1217.from_pydata([(-0.0113, -0.0113, -0.4592), (-0.0113, -0.0113, 0.4592), (-0.0113, 0.0113, -0.4592), (-0.0113, 0.0113, 0.4592), (0.0113, -0.0113, -0.4592), (0.0113, -0.0113, 0.4592), (0.0113, 0.0113, -0.4592), (0.0113, 0.0113, 0.4592)], [], [(1, 3, 2, 0), (3, 7, 6, 2), (7, 5, 4, 6), (5, 1, 0, 4), (0, 2, 6, 4), (5, 7, 3, 1)])
me_cube_1217.polygons.foreach_set('use_smooth', [True] * 6)
me_cube_1217.materials.append(mat_treppenstangen_mat)
me_cube_1217.use_remesh_preserve_volume = False
me_cube_1217.use_remesh_preserve_attributes = False
me_cube_1217.use_mirror_vertex_groups = False
me_cube_1217.update()
me_cube_063 = bpy.data.meshes.new('Cube.063')
me_cube_063.from_pydata([(-0.0113, -0.0113, -0.4592), (-0.0113, -0.0113, 0.4592), (-0.0113, 0.0113, -0.4592), (-0.0113, 0.0113, 0.4592), (0.0113, -0.0113, -0.4592), (0.0113, -0.0113, 0.4592), (0.0113, 0.0113, -0.4592), (0.0113, 0.0113, 0.4592)], [], [(1, 3, 2, 0), (3, 7, 6, 2), (7, 5, 4, 6), (5, 1, 0, 4), (0, 2, 6, 4), (5, 7, 3, 1)])
me_cube_063.polygons.foreach_set('use_smooth', [True] * 6)
me_cube_063.materials.append(mat_treppenstangen_mat)
me_cube_063.use_remesh_preserve_volume = False
me_cube_063.use_remesh_preserve_attributes = False
me_cube_063.use_mirror_vertex_groups = False
me_cube_063.update()
me_cube_062 = bpy.data.meshes.new('Cube.062')
me_cube_062.from_pydata([(-0.2826, -1.268, -1.482), (-0.2826, -1.268, -1.46), (-0.2826, 1.221, -0.01946), (-0.2826, 1.221, 0.003298), (-0.2026, -1.268, -1.482), (-0.2026, -1.268, -1.46), (-0.2026, 1.221, -0.01946), (-0.2026, 1.221, 0.003298), (-0.2826, 1.456, -0.01946), (-0.2826, 1.456, 0.003298), (-0.2592, 1.513, -0.01946), (-0.2592, 1.513, 0.003298), (-0.2026, 1.536, -0.01946), (-0.2026, 1.536, 0.003298), (-0.2026, 1.456, -0.01946), (-0.2026, 1.456, 0.003298), (0.2026, 1.536, -0.01946), (0.2026, 1.536, 0.003298), (0.2592, 1.513, -0.01946), (0.2592, 1.513, 0.003298), (0.2826, 1.456, -0.01946), (0.2826, 1.456, 0.003298), (0.2026, 1.456, -0.01946), (0.2026, 1.456, 0.003298), (0.2826, 1.226, -0.01946), (0.2826, 1.226, 0.003298), (0.2025, 1.226, -0.01946), (0.2025, 1.226, 0.003298), (0.2826, -1.258, 1.46), (0.2826, -1.258, 1.482), (0.2026, -1.258, 1.46), (0.2026, -1.258, 1.482), (-0.2826, -1.536, -1.482), (-0.2826, -1.536, -1.46), (-0.2026, -1.536, -1.482), (-0.2026, -1.536, -1.46), (0.2826, -1.536, 1.46), (0.2826, -1.536, 1.482), (0.2026, -1.536, 1.46), (0.2026, -1.536, 1.482)], [], [(1, 3, 2, 0), (7, 5, 4, 6), (0, 4, 34, 32), (0, 2, 6, 4), (5, 7, 3, 1), (2, 3, 9, 8), (8, 9, 11, 10), (10, 11, 13, 12), (12, 13, 17, 16), (22, 20, 24, 26), (16, 17, 19, 18), (18, 19, 21, 20), (26, 24, 28, 30), (21, 23, 27, 25), (20, 21, 25, 24), (30, 28, 36, 38), (25, 27, 31, 29), (24, 25, 29, 28), (35, 33, 32, 34), (5, 1, 33, 35), (4, 5, 35, 34), (1, 0, 32, 33), (37, 39, 38, 36), (29, 31, 39, 37), (28, 29, 37, 36), (6, 2, 8, 14), (14, 8, 10), (7, 6, 14, 15), (3, 7, 15, 9), (14, 10, 12), (9, 15, 11), (14, 12, 16, 22), (11, 15, 13), (22, 16, 18), (15, 14, 22, 23), (13, 15, 23, 17), (22, 18, 20), (17, 23, 19), (19, 23, 21), (23, 22, 26, 27), (27, 26, 30, 31), (31, 30, 38, 39)])
me_cube_062.polygons.foreach_set('use_smooth', [True] * 42)
me_cube_062.materials.append(mat_treppengel_nder)
me_cube_062.use_remesh_preserve_volume = False
me_cube_062.use_remesh_preserve_attributes = False
me_cube_062.use_mirror_vertex_groups = False
me_cube_062.update()
me_cube_061 = bpy.data.meshes.new('Cube.061')
me_cube_061.from_pydata([(-0.0113, -1.254, -1.191), (-0.0113, -1.254, -0.2722), (-0.0113, -1.231, -1.189), (-0.0113, -1.231, -0.2703), (0.0113, -1.254, -1.191), (0.0113, -1.254, -0.2722), (0.0113, -1.231, -1.189), (0.0113, -1.231, -0.2703), (-0.0113, -0.8988, -0.9819), (-0.0113, -0.8988, -0.06346), (-0.0113, -0.8762, -0.98), (-0.0113, -0.8762, -0.06163), (0.0113, -0.8988, -0.9819), (0.0113, -0.8988, -0.06346), (0.0113, -0.8762, -0.98), (0.0113, -0.8762, -0.06163), (-0.0113, -0.5438, -0.7732), (-0.0113, -0.5438, 0.1452), (-0.0113, -0.5212, -0.7713), (-0.0113, -0.5212, 0.1471), (0.0113, -0.5438, -0.7732), (0.0113, -0.5438, 0.1452), (0.0113, -0.5212, -0.7713), (0.0113, -0.5212, 0.1471), (-0.0113, -0.1888, -0.5645), (-0.0113, -0.1888, 0.3539), (-0.0113, -0.1662, -0.5626), (-0.0113, -0.1662, 0.3558), (0.0113, -0.1888, -0.5645), (0.0113, -0.1888, 0.3539), (0.0113, -0.1662, -0.5626), (0.0113, -0.1662, 0.3558), (-0.0113, 0.1662, -0.3558), (-0.0113, 0.1662, 0.5626), (-0.0113, 0.1888, -0.3539), (-0.0113, 0.1888, 0.5645), (0.0113, 0.1662, -0.3558), (0.0113, 0.1662, 0.5626), (0.0113, 0.1888, -0.3539), (0.0113, 0.1888, 0.5645), (-0.0113, 0.5212, -0.1471), (-0.0113, 0.5212, 0.7713), (-0.0113, 0.5438, -0.1452), (-0.0113, 0.5438, 0.7732), (0.0113, 0.5212, -0.1471), (0.0113, 0.5212, 0.7713), (0.0113, 0.5438, -0.1452), (0.0113, 0.5438, 0.7732), (-0.0113, 0.8762, 0.06163), (-0.0113, 0.8762, 0.98), (-0.0113, 0.8988, 0.06346), (-0.0113, 0.8988, 0.9819), (0.0113, 0.8762, 0.06163), (0.0113, 0.8762, 0.98), (0.0113, 0.8988, 0.06346), (0.0113, 0.8988, 0.9819), (-0.0113, 1.231, 0.2703), (-0.0113, 1.231, 1.189), (-0.0113, 1.254, 0.2722), (-0.0113, 1.254, 1.191), (0.0113, 1.231, 0.2703), (0.0113, 1.231, 1.189), (0.0113, 1.254, 0.2722), (0.0113, 1.254, 1.191)], [], [(1, 3, 2, 0), (3, 7, 6, 2), (7, 5, 4, 6), (5, 1, 0, 4), (0, 2, 6, 4), (5, 7, 3, 1), (9, 11, 10, 8), (11, 15, 14, 10), (15, 13, 12, 14), (13, 9, 8, 12), (8, 10, 14, 12), (13, 15, 11, 9), (17, 19, 18, 16), (19, 23, 22, 18), (23, 21, 20, 22), (21, 17, 16, 20), (16, 18, 22, 20), (21, 23, 19, 17), (25, 27, 26, 24), (27, 31, 30, 26), (31, 29, 28, 30), (29, 25, 24, 28), (24, 26, 30, 28), (29, 31, 27, 25), (33, 35, 34, 32), (35, 39, 38, 34), (39, 37, 36, 38), (37, 33, 32, 36), (32, 34, 38, 36), (37, 39, 35, 33), (41, 43, 42, 40), (43, 47, 46, 42), (47, 45, 44, 46), (45, 41, 40, 44), (40, 42, 46, 44), (45, 47, 43, 41), (49, 51, 50, 48), (51, 55, 54, 50), (55, 53, 52, 54), (53, 49, 48, 52), (48, 50, 54, 52), (53, 55, 51, 49), (57, 59, 58, 56), (59, 63, 62, 58), (63, 61, 60, 62), (61, 57, 56, 60), (56, 58, 62, 60), (61, 63, 59, 57)])
me_cube_061.polygons.foreach_set('use_smooth', [True] * 48)
me_cube_061.materials.append(mat_treppenstangen_mat)
me_cube_061.use_remesh_preserve_volume = False
me_cube_061.use_remesh_preserve_attributes = False
me_cube_061.use_mirror_vertex_groups = False
me_cube_061.update()
me_cube_060 = bpy.data.meshes.new('Cube.060')
me_cube_060.from_pydata([(-0.0113, -1.254, -1.187), (-0.0113, -1.254, -0.2688), (-0.0113, -1.231, -1.187), (-0.0113, -1.231, -0.2688), (0.0113, -1.254, -1.187), (0.0113, -1.254, -0.2688), (0.0113, -1.231, -1.187), (0.0113, -1.231, -0.2688), (-0.0113, -0.8988, -0.9792), (-0.0113, -0.8988, -0.0608), (-0.0113, -0.8762, -0.9792), (-0.0113, -0.8762, -0.0608), (0.0113, -0.8988, -0.9792), (0.0113, -0.8988, -0.0608), (0.0113, -0.8762, -0.9792), (0.0113, -0.8762, -0.0608), (-0.0113, -0.5438, -0.7712), (-0.0113, -0.5438, 0.1472), (-0.0113, -0.5212, -0.7712), (-0.0113, -0.5212, 0.1472), (0.0113, -0.5438, -0.7712), (0.0113, -0.5438, 0.1472), (0.0113, -0.5212, -0.7712), (0.0113, -0.5212, 0.1472), (-0.0113, -0.1888, -0.5632), (-0.0113, -0.1888, 0.3552), (-0.0113, -0.1662, -0.5632), (-0.0113, -0.1662, 0.3552), (0.0113, -0.1888, -0.5632), (0.0113, -0.1888, 0.3552), (0.0113, -0.1662, -0.5632), (0.0113, -0.1662, 0.3552), (-0.0113, 0.1662, -0.3552), (-0.0113, 0.1662, 0.5632), (-0.0113, 0.1888, -0.3552), (-0.0113, 0.1888, 0.5632), (0.0113, 0.1662, -0.3552), (0.0113, 0.1662, 0.5632), (0.0113, 0.1888, -0.3552), (0.0113, 0.1888, 0.5632), (-0.0113, 0.5212, -0.1472), (-0.0113, 0.5212, 0.7712), (-0.0113, 0.5438, -0.1472), (-0.0113, 0.5438, 0.7712), (0.0113, 0.5212, -0.1472), (0.0113, 0.5212, 0.7712), (0.0113, 0.5438, -0.1472), (0.0113, 0.5438, 0.7712), (-0.0113, 0.8762, 0.0608), (-0.0113, 0.8762, 0.9792), (-0.0113, 0.8988, 0.0608), (-0.0113, 0.8988, 0.9792), (0.0113, 0.8762, 0.0608), (0.0113, 0.8762, 0.9792), (0.0113, 0.8988, 0.0608), (0.0113, 0.8988, 0.9792), (-0.0113, 1.231, 0.2688), (-0.0113, 1.231, 1.187), (-0.0113, 1.254, 0.2688), (-0.0113, 1.254, 1.187), (0.0113, 1.231, 0.2688), (0.0113, 1.231, 1.187), (0.0113, 1.254, 0.2688), (0.0113, 1.254, 1.187)], [], [(1, 3, 2, 0), (3, 7, 6, 2), (7, 5, 4, 6), (5, 1, 0, 4), (0, 2, 6, 4), (5, 7, 3, 1), (9, 11, 10, 8), (11, 15, 14, 10), (15, 13, 12, 14), (13, 9, 8, 12), (8, 10, 14, 12), (13, 15, 11, 9), (17, 19, 18, 16), (19, 23, 22, 18), (23, 21, 20, 22), (21, 17, 16, 20), (16, 18, 22, 20), (21, 23, 19, 17), (25, 27, 26, 24), (27, 31, 30, 26), (31, 29, 28, 30), (29, 25, 24, 28), (24, 26, 30, 28), (29, 31, 27, 25), (33, 35, 34, 32), (35, 39, 38, 34), (39, 37, 36, 38), (37, 33, 32, 36), (32, 34, 38, 36), (37, 39, 35, 33), (41, 43, 42, 40), (43, 47, 46, 42), (47, 45, 44, 46), (45, 41, 40, 44), (40, 42, 46, 44), (45, 47, 43, 41), (49, 51, 50, 48), (51, 55, 54, 50), (55, 53, 52, 54), (53, 49, 48, 52), (48, 50, 54, 52), (53, 55, 51, 49), (57, 59, 58, 56), (59, 63, 62, 58), (63, 61, 60, 62), (61, 57, 56, 60), (56, 58, 62, 60), (61, 63, 59, 57)])
me_cube_060.polygons.foreach_set('use_smooth', [True] * 48)
me_cube_060.materials.append(mat_treppenstangen_mat)
me_cube_060.use_remesh_preserve_volume = False
me_cube_060.use_remesh_preserve_attributes = False
me_cube_060.use_mirror_vertex_groups = False
me_cube_060.update()
me_cube_013 = bpy.data.meshes.new('Cube.013')
me_cube_013.from_pydata([(-1.42, 0.04842, -0.01138), (-1.42, 0.04842, 0.01138), (-1.396, -0.02006, -0.01138), (-1.396, -0.02006, 0.01138), (-1.34, 0.04842, -0.01138), (-1.34, 0.04842, 0.01138), (-1.34, -0.04842, -0.01138), (-1.34, -0.04842, 0.01138), (1.42, 0.04842, -0.01138), (1.42, 0.04842, 0.01138), (1.42, -0.04842, -0.01138), (1.42, -0.04842, 0.01138)], [], [(1, 0, 2, 3), (6, 4, 8, 10), (3, 2, 6, 7), (9, 11, 10, 8), (7, 6, 10, 11), (5, 7, 11, 9), (4, 5, 9, 8), (0, 4, 2), (2, 4, 6), (5, 1, 3), (5, 3, 7)])
me_cube_013.polygons.foreach_set('use_smooth', [True] * 11)
me_cube_013.materials.append(mat_treppengel_nder)
me_cube_013.use_remesh_preserve_volume = False
me_cube_013.use_remesh_preserve_attributes = False
me_cube_013.use_mirror_vertex_groups = False
me_cube_013.update()
me_cube_012 = bpy.data.meshes.new('Cube.012')
me_cube_012.from_pydata([(-0.0113, -0.0113, -0.51), (-0.0113, -0.0113, 0.51), (-0.0113, 0.0113, -0.51), (-0.0113, 0.0113, 0.51), (0.0113, -0.0113, -0.51), (0.0113, -0.0113, 0.51), (0.0113, 0.0113, -0.51), (0.0113, 0.0113, 0.51)], [], [(1, 3, 2, 0), (3, 7, 6, 2), (7, 5, 4, 6), (5, 1, 0, 4), (0, 2, 6, 4), (5, 7, 3, 1)])
me_cube_012.polygons.foreach_set('use_smooth', [True] * 6)
me_cube_012.materials.append(mat_treppenstangen_mat)
me_cube_012.use_remesh_preserve_volume = False
me_cube_012.use_remesh_preserve_attributes = False
me_cube_012.use_mirror_vertex_groups = False
me_cube_012.update()

# ---- objects
ob_treppenboden_005 = bpy.data.objects.new('treppenboden.005', me_plane_004)
ob_treppenboden_004 = bpy.data.objects.new('treppenboden.004', me_plane_003)
ob_treppenboden_003 = bpy.data.objects.new('treppenboden.003', me_plane_002)
ob_treppenboden_000 = bpy.data.objects.new('treppenboden.000', me_plane_001)
ob_treppenstangen_008 = bpy.data.objects.new('Treppenstangen.008', me_cube_009)
ob_treppengel_nder_002 = bpy.data.objects.new('Treppengeländer.002', me_cube_007)
ob_treppenboden_002 = bpy.data.objects.new('treppenboden.002', me_plane_000)
ob_treppenboden_001 = bpy.data.objects.new('treppenboden.001', me_plane_023)
ob_treppenstangen_007 = bpy.data.objects.new('Treppenstangen.007', me_cube_006)
ob_treppenstangen_006 = bpy.data.objects.new('Treppenstangen.006', me_cube_005)
ob_treppengel_nder_001 = bpy.data.objects.new('Treppengeländer.001', me_cube_002)
ob_treppenstangen_005 = bpy.data.objects.new('Treppenstangen.005', me_cube_001)
ob_treppenstangen_004 = bpy.data.objects.new('Treppenstangen.004', me_cube_000)
ob_treppenstangen_003 = bpy.data.objects.new('Treppenstangen.003', me_cube_1217)
ob_treppenstangen_002 = bpy.data.objects.new('Treppenstangen.002', me_cube_063)
ob_treppengel_nder_000 = bpy.data.objects.new('Treppengeländer.000', me_cube_062)
ob_treppenstangen_001 = bpy.data.objects.new('Treppenstangen.001', me_cube_061)
ob_treppenstangen_000 = bpy.data.objects.new('Treppenstangen.000', me_cube_060)
ob_treppengel_nder_003 = bpy.data.objects.new('Treppengeländer.003', me_cube_013)
ob_treppenstangen_009 = bpy.data.objects.new('Treppenstangen.009', me_cube_012)

# ---- transforms, parenting, visibility, modifiers, constraints
ob_treppenboden_005.location = (-3.001, 5.691, 0.8646)
ob_treppenboden_005.rotation_euler = (0.0, -0.0, 4.712)
ob_treppenboden_005.scale = (-1.648, -1.361, 1.936)
ob_treppenboden_005.lineart.crease_threshold = 0.0
ob_treppenboden_004.location = (17.8, 3.086, 0.8646)
ob_treppenboden_004.rotation_euler = (0.0, 0.0, 1.571)
ob_treppenboden_004.scale = (1.648, -1.361, 1.936)
ob_treppenboden_004.lineart.crease_threshold = 0.0
ob_treppenboden_003.location = (19.21, 4.2, 1.642)
ob_treppenboden_003.rotation_euler = (0.0, 0.0, 1.571)
ob_treppenboden_003.scale = (1.648, -1.361, 1.936)
ob_treppenboden_003.lineart.crease_threshold = 0.0
ob_treppenboden_000.location = (-4.408, 6.805, 1.642)
ob_treppenboden_000.rotation_euler = (0.0, -0.0, 4.712)
ob_treppenboden_000.scale = (-1.648, -1.361, 1.936)
ob_treppenboden_000.lineart.crease_threshold = 0.0
ob_treppenstangen_008.location = (-1.889, 7.002, 3.54)
ob_treppenstangen_008.rotation_euler = (2.051e-08, 3.142, 1.571)
ob_treppenstangen_008.scale = (0.8512, -0.7033, -1.0)
ob_treppenstangen_008.lineart.crease_threshold = 0.0
_m = ob_treppenstangen_008.modifiers.new('Array', 'ARRAY')
_m.count = 10
_m.constant_offset_displace = (0.0, 0.0, 0.0)
_m.relative_offset_displace = (12.0, 0.0, 0.0)
ob_treppengel_nder_002.location = (-1.889, 5.845, 4.05)
ob_treppengel_nder_002.rotation_euler = (-2.051e-08, -2.051e-08, 1.571)
ob_treppengel_nder_002.scale = (-0.8512, 0.7033, 1.0)
ob_treppengel_nder_002.lineart.crease_threshold = 0.0
ob_treppenboden_002.location = (-2.998, 7.919, 2.315)
ob_treppenboden_002.rotation_euler = (0.0, -0.0, 4.712)
ob_treppenboden_002.scale = (-1.648, -1.361, 1.936)
ob_treppenboden_002.lineart.crease_threshold = 0.0
ob_treppenboden_001.location = (17.8, 5.313, 2.315)
ob_treppenboden_001.rotation_euler = (0.0, 0.0, 1.571)
ob_treppenboden_001.scale = (1.648, -1.361, 1.936)
ob_treppenboden_001.lineart.crease_threshold = 0.0
ob_treppenstangen_007.parent = ob_treppenboden_001
ob_treppenstangen_007.matrix_parent_inverse = Matrix(((4.47e-08, 0.6069, 0.0, -3.225), (0.7346, -5.546e-08, 0.0, -13.08), (7.451e-09, -4.441e-16, 0.5166, -1.196), (0.0, 0.0, 0.0, 1.0)))
ob_treppenstangen_007.location = (-2.985, 6.606, 1.376)
ob_treppenstangen_007.rotation_euler = (4.079e-08, -2.228e-10, -4.712)
ob_treppenstangen_007.scale = (0.8512, 0.7033, 1.0)
ob_treppenstangen_007.lineart.crease_threshold = 0.0
ob_treppenstangen_006.parent = ob_treppenboden_001
ob_treppenstangen_006.matrix_parent_inverse = Matrix(((4.47e-08, 0.6069, 0.0, -3.225), (0.7346, -5.546e-08, 0.0, -13.08), (7.451e-09, -4.441e-16, 0.5166, -1.196), (0.0, 0.0, 0.0, 1.0)))
ob_treppenstangen_006.location = (-2.991, 7.019, 2.84)
ob_treppenstangen_006.rotation_euler = (-4.079e-08, -2.228e-10, -7.854)
ob_treppenstangen_006.scale = (0.8512, 0.7033, 1.0)
ob_treppenstangen_006.lineart.crease_threshold = 0.0
ob_treppengel_nder_001.parent = ob_treppenboden_001
ob_treppengel_nder_001.matrix_parent_inverse = Matrix(((4.47e-08, 0.6069, 0.0, -3.225), (0.7346, -5.546e-08, 0.0, -13.08), (7.451e-09, -4.441e-16, 0.5166, -1.196), (0.0, 0.0, 0.0, 1.0)))
ob_treppengel_nder_001.location = (-3.003, 6.813, 2.579)
ob_treppengel_nder_001.rotation_euler = (4.079e-08, -2.228e-10, -4.712)
ob_treppengel_nder_001.scale = (0.8512, 0.7033, 1.0)
ob_treppengel_nder_001.lineart.crease_threshold = 0.0
ob_treppenstangen_005.parent = ob_treppenboden_001
ob_treppenstangen_005.matrix_parent_inverse = Matrix(((4.47e-08, 0.6069, 0.0, -3.225), (0.7346, -5.546e-08, 0.0, -13.08), (7.451e-09, -4.441e-16, 0.5166, -1.196), (0.0, 0.0, 0.0, 1.0)))
ob_treppenstangen_005.location = (-4.04, 6.618, 2.109)
ob_treppenstangen_005.rotation_euler = (4.079e-08, -2.228e-10, -4.712)
ob_treppenstangen_005.scale = (0.8512, 0.7033, 1.0)
ob_treppenstangen_005.lineart.crease_threshold = 0.0
ob_treppenstangen_004.parent = ob_treppenboden_001
ob_treppenstangen_004.matrix_parent_inverse = Matrix(((4.47e-08, 0.6069, 0.0, -3.225), (0.7346, -5.546e-08, 0.0, -13.08), (7.451e-09, -4.441e-16, 0.5166, -1.196), (0.0, 0.0, 0.0, 1.0)))
ob_treppenstangen_004.location = (-4.041, 7.003, 2.109)
ob_treppenstangen_004.rotation_euler = (4.079e-08, -2.228e-10, -4.712)
ob_treppenstangen_004.scale = (0.8512, 0.7033, 1.0)
ob_treppenstangen_004.lineart.crease_threshold = 0.0
ob_treppenstangen_003.parent = ob_treppenboden_001
ob_treppenstangen_003.matrix_parent_inverse = Matrix(((4.47e-08, 0.6069, 0.0, -3.225), (0.7346, -5.546e-08, 0.0, -13.08), (7.451e-09, -4.441e-16, 0.5166, -1.196), (0.0, 0.0, 0.0, 1.0)))
ob_treppenstangen_003.location = (18.85, 4.378, 2.109)
ob_treppenstangen_003.rotation_euler = (-3.142, -2.051e-08, -1.571)
ob_treppenstangen_003.scale = (-0.8512, -0.7033, -1.0)
ob_treppenstangen_003.lineart.crease_threshold = 0.0
ob_treppenstangen_002.parent = ob_treppenboden_001
ob_treppenstangen_002.matrix_parent_inverse = Matrix(((4.47e-08, 0.6069, 0.0, -3.225), (0.7346, -5.546e-08, 0.0, -13.08), (7.451e-09, -4.441e-16, 0.5166, -1.196), (0.0, 0.0, 0.0, 1.0)))
ob_treppenstangen_002.location = (18.85, 3.992, 2.109)
ob_treppenstangen_002.rotation_euler = (-3.142, -2.051e-08, -1.571)
ob_treppenstangen_002.scale = (-0.8512, -0.7033, -1.0)
ob_treppenstangen_002.lineart.crease_threshold = 0.0
ob_treppengel_nder_000.parent = ob_treppenboden_001
ob_treppengel_nder_000.matrix_parent_inverse = Matrix(((4.47e-08, 0.6069, 0.0, -3.225), (0.7346, -5.546e-08, 0.0, -13.08), (7.451e-09, -4.441e-16, 0.5166, -1.196), (0.0, 0.0, 0.0, 1.0)))
ob_treppengel_nder_000.location = (17.81, 4.187, 2.579)
ob_treppengel_nder_000.rotation_euler = (-3.142, -2.051e-08, -1.571)
ob_treppengel_nder_000.scale = (-0.8512, -0.7033, -1.0)
ob_treppengel_nder_000.lineart.crease_threshold = 0.0
ob_treppenstangen_001.parent = ob_treppenboden_001
ob_treppenstangen_001.matrix_parent_inverse = Matrix(((4.47e-08, 0.6069, 0.0, -3.225), (0.7346, -5.546e-08, 0.0, -13.08), (7.451e-09, -4.441e-16, 0.5166, -1.196), (0.0, 0.0, 0.0, 1.0)))
ob_treppenstangen_001.location = (17.8, 4.393, 2.84)
ob_treppenstangen_001.rotation_euler = (-2.051e-08, 3.142, -1.571)
ob_treppenstangen_001.scale = (-0.8512, -0.7033, -1.0)
ob_treppenstangen_001.lineart.crease_threshold = 0.0
ob_treppenstangen_000.parent = ob_treppenboden_001
ob_treppenstangen_000.matrix_parent_inverse = Matrix(((4.47e-08, 0.6069, 0.0, -3.225), (0.7346, -5.546e-08, 0.0, -13.08), (7.451e-09, -4.441e-16, 0.5166, -1.196), (0.0, 0.0, 0.0, 1.0)))
ob_treppenstangen_000.location = (17.79, 3.981, 1.376)
ob_treppenstangen_000.rotation_euler = (-3.142, -2.051e-08, -1.571)
ob_treppenstangen_000.scale = (-0.8512, -0.7033, -1.0)
ob_treppenstangen_000.lineart.crease_threshold = 0.0
ob_treppengel_nder_003.location = (16.7, 3.219, 4.05)
ob_treppengel_nder_003.rotation_euler = (-2.051e-08, -2.051e-08, -1.571)
ob_treppengel_nder_003.scale = (0.8512, 0.7033, 1.0)
ob_treppengel_nder_003.lineart.crease_threshold = 0.0
ob_treppenstangen_009.location = (16.7, 4.376, 3.54)
ob_treppenstangen_009.rotation_euler = (2.051e-08, 3.142, -1.571)
ob_treppenstangen_009.scale = (-0.8512, -0.7033, -1.0)
ob_treppenstangen_009.lineart.crease_threshold = 0.0
_m = ob_treppenstangen_009.modifiers.new('Array', 'ARRAY')
_m.count = 10
_m.constant_offset_displace = (0.0, 0.0, 0.0)
_m.relative_offset_displace = (12.0, 0.0, 0.0)

# ---- collection membership
col_collection_4.objects.link(ob_treppenboden_005)
col_collection_4.objects.link(ob_treppenboden_004)
col_collection_4.objects.link(ob_treppenboden_003)
col_collection_4.objects.link(ob_treppenboden_000)
col_collection_4.objects.link(ob_treppenstangen_008)
col_collection_4.objects.link(ob_treppengel_nder_002)
col_collection_4.objects.link(ob_treppenboden_002)
col_collection_4.objects.link(ob_treppenboden_001)
col_collection_4.objects.link(ob_treppenstangen_007)
col_collection_4.objects.link(ob_treppenstangen_006)
col_collection_4.objects.link(ob_treppengel_nder_001)
col_collection_4.objects.link(ob_treppenstangen_005)
col_collection_4.objects.link(ob_treppenstangen_004)
col_collection_4.objects.link(ob_treppenstangen_003)
col_collection_4.objects.link(ob_treppenstangen_002)
col_collection_4.objects.link(ob_treppengel_nder_000)
col_collection_4.objects.link(ob_treppenstangen_001)
col_collection_4.objects.link(ob_treppenstangen_000)
col_collection_4.objects.link(ob_treppengel_nder_003)
col_collection_4.objects.link(ob_treppenstangen_009)

# ---- scene / render settings (as saved in the file)
scene.frame_start = 1; scene.frame_end = 51; scene.frame_set(0)
scene.render.engine = 'BLENDER_EEVEE_NEXT'
scene.render.resolution_percentage = 50
scene.render.dither_intensity = 0.0
scene.cycles.use_denoising = False
scene.cycles.samples = 10
scene.cycles.sampling_pattern = 'TABULATED_SOBOL'
scene.cycles.light_sampling_threshold = 0.0
scene.cycles.use_adaptive_sampling = False
scene.cycles.use_light_tree = False
scene.cycles.blur_glossy = 0.0
scene.cycles.pixel_filter_type = 'GAUSSIAN'
scene.cycles.sample_clamp_indirect = 0.0
scene.view_settings.view_transform = 'Standard'
bpy.context.view_layer.update()

# ---- added for rendering (the .blend has no active camera and no usable light): camera, sun
cam_auto = bpy.data.cameras.new('AutoCamera')
cam_auto.lens = 50.0
cam_auto.sensor_width = 36.0
cam_auto.clip_end = 1000.0
ob_auto_camera = bpy.data.objects.new('AutoCamera', cam_auto)
scene.collection.objects.link(ob_auto_camera)
ob_auto_camera.location = (31.2008, -23.1064, 21.053)
ob_auto_camera.rotation_euler = (1.09748, -7.21219e-08, 0.694738)
scene.camera = ob_auto_camera
light_auto_sun = bpy.data.lights.new('AutoSun', 'SUN')
light_auto_sun.energy = 3.0
light_auto_sun.angle = 0.0523599
ob_auto_sun = bpy.data.objects.new('AutoSun', light_auto_sun)
scene.collection.objects.link(ob_auto_sun)
ob_auto_sun.rotation_euler = (0.872665, 0.174533, 0.523599)
bpy.context.view_layer.update()

